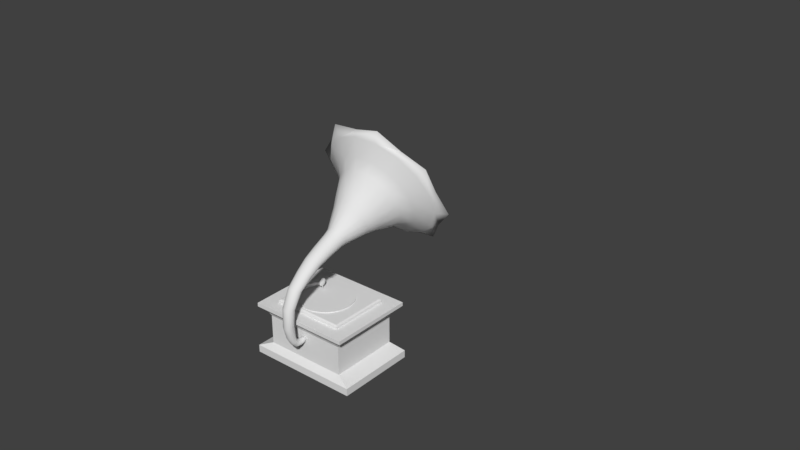 # Source: gramophone_v2.blend  (saved by Blender 2.79.0; exported with 4.5.12 LTS)
import bpy
from mathutils import Matrix  # noqa: F401  (used for matrix-valued properties, if any)

bpy.ops.wm.read_factory_settings(use_empty=True)
scene = bpy.context.scene
scene.name = 'Scene'

# ---- collections
col_collection_1 = bpy.data.collections.new('Collection 1'); scene.collection.children.link(col_collection_1)
col_collection_2 = bpy.data.collections.new('Collection 2'); scene.collection.children.link(col_collection_2)
col_collection_2.hide_render = True
col_collection_2.hide_viewport = True

# ---- world
world_world = bpy.data.worlds.new('World'); scene.world = world_world
world_world.color = (0.05088, 0.05088, 0.05088)
world_world.use_sun_shadow = False
world_world.sun_shadow_jitter_overblur = 0.0
world_world.cycles.sampling_method = 'MANUAL'

# ---- meshes
me_sphere = bpy.data.meshes.new('Sphere')
me_sphere.from_pydata([(7.535, -2.352, -0.626), (7.538, -2.353, -0.626), (7.542, -2.354, -0.626), (7.547, -2.354, -0.626), (7.551, -2.354, -0.626), (7.556, -2.353, -0.626), (7.558, -2.352, -0.626), (7.559, -2.351, -0.626), (7.557, -2.348, -0.626), (7.554, -2.347, -0.626), (7.549, -2.347, -0.626), (7.544, -2.347, -0.626), (7.54, -2.347, -0.626), (7.706, -2.405, 0.2995), (7.714, -2.378, 0.2995), (7.366, -2.315, 2.077), (7.058, -2.251, 1.923), (6.822, -2.202, 1.639), (6.694, -2.176, 1.268), (6.694, -2.176, 0.8667), (6.822, -2.202, 0.4958), (7.058, -2.251, 0.212), (7.366, -2.315, 0.05833), (7.422, -2.298, 2.077), (7.216, -2.202, 1.923), (7.058, -2.129, 1.639), (6.973, -2.089, 1.268), (6.973, -2.089, 0.8667), (7.058, -2.129, 0.4958), (7.216, -2.202, 0.212), (7.422, -2.298, 0.05833), (7.494, -2.288, 2.077), (7.422, -2.176, 1.923), (7.366, -2.089, 1.639), (7.336, -2.043, 1.268), (7.336, -2.043, 0.8667), (7.366, -2.089, 0.4958), (7.422, -2.176, 0.212), (7.494, -2.288, 0.05833), (7.572, -2.288, 2.077), (7.645, -2.176, 1.923), (7.7, -2.089, 1.639), (7.73, -2.043, 1.268), (7.73, -2.043, 0.8667), (7.7, -2.089, 0.4958), (7.645, -2.176, 0.212), (7.572, -2.288, 0.05833), (7.645, -2.298, 2.077), (7.851, -2.202, 1.923), (8.009, -2.129, 1.639), (8.094, -2.089, 1.268), (8.094, -2.089, 0.8667), (8.009, -2.129, 0.4958), (7.851, -2.202, 0.212), (7.645, -2.298, 0.05833), (7.7, -2.315, 2.077), (8.009, -2.251, 1.923), (8.245, -2.202, 1.639), (8.372, -2.176, 1.268), (8.372, -2.176, 0.8667), (8.245, -2.202, 0.4958), (8.009, -2.251, 0.212), (7.7, -2.315, 0.05833), (7.734, -2.349, 2.077), (8.105, -2.349, 1.923), (8.389, -2.349, 1.639), (8.542, -2.349, 1.268), (8.542, -2.349, 0.8667), (8.389, -2.349, 0.4958), (8.105, -2.349, 0.212), (7.734, -2.349, 0.05833), (7.719, -2.373, 2.077), (8.061, -2.417, 1.923), (8.324, -2.451, 1.639), (8.466, -2.469, 1.268), (8.466, -2.469, 0.8667), (8.324, -2.451, 0.4958), (8.061, -2.417, 0.212), (7.719, -2.373, 0.05833), (7.675, -2.393, 2.077), (7.937, -2.475, 1.923), (8.138, -2.537, 1.639), (8.247, -2.57, 1.268), (8.247, -2.57, 0.8667), (8.138, -2.537, 0.4958), (7.937, -2.475, 0.212), (7.675, -2.393, 0.05833), (7.536, -2.348, -0.626), (7.61, -2.407, 2.077), (7.752, -2.513, 1.923), (7.861, -2.594, 1.639), (7.919, -2.638, 1.268), (7.919, -2.638, 0.8667), (7.861, -2.594, 0.4958), (7.752, -2.513, 0.212), (7.61, -2.407, 0.05833), (7.533, -2.412, 2.077), (7.533, -2.527, 1.923), (7.533, -2.614, 1.639), (7.533, -2.662, 1.268), (7.533, -2.662, 0.8667), (7.533, -2.614, 0.4958), (7.533, -2.527, 0.212), (7.533, -2.412, 0.05833), (7.456, -2.407, 2.077), (7.315, -2.513, 1.923), (7.206, -2.594, 1.639), (7.147, -2.638, 1.268), (7.147, -2.638, 0.8667), (7.206, -2.594, 0.4958), (7.315, -2.513, 0.212), (7.456, -2.407, 0.05833), (7.391, -2.393, 2.077), (7.129, -2.475, 1.923), (6.928, -2.537, 1.639), (6.82, -2.57, 1.268), (6.82, -2.57, 0.8667), (6.928, -2.537, 0.4958), (7.129, -2.475, 0.212), (7.391, -2.393, 0.05833), (7.348, -2.373, 2.077), (7.005, -2.417, 1.923), (6.743, -2.451, 1.639), (6.601, -2.469, 1.268), (6.601, -2.469, 0.8667), (6.743, -2.451, 0.4958), (7.005, -2.417, 0.212), (7.348, -2.373, 0.05833), (4.102, 0.3497, -0.04252), (2.67, 0.4379, -0.1725), (1.229, 0.2761, -0.2653), (-0.0804, -0.01807, -0.3272), (5.345, -0.04282, 0.1184), (6.352, -0.7655, 0.3103), (7.353, -1.593, 0.5176), (8.007, -2.159, 0.6569), (7.642, -2.557, 0.6878), (6.88, -1.867, 0.5207), (5.175, -0.419, 0.1617), (4.093, 0.01926, 0.007), (2.712, 0.01255, -0.1044), (1.224, -0.2555, -0.1849), (0.03603, -0.5053, -0.2437), (4.102, 0.3497, 0.688), (2.67, 0.4379, 0.5581), (1.229, 0.2761, 0.4652), (-0.0804, -0.01807, 0.4033), (5.345, -0.04282, 0.849), (6.352, -0.7655, 1.041), (7.353, -1.593, 1.248), (8.007, -2.159, 1.387), (7.642, -2.557, 1.418), (6.88, -1.867, 1.251), (5.175, -0.419, 0.8923), (4.093, 0.01926, 0.7375), (2.712, 0.01255, 0.6261), (1.224, -0.2555, 0.5457), (0.03603, -0.5053, 0.4869), (-0.0804, -0.01807, -0.8112), (1.229, 0.2761, -0.7493), (1.224, -0.2555, -0.6689), (0.03603, -0.5053, -0.7277)], [(14, 13)], [(87, 12, 11, 10, 9, 8, 7, 6, 5, 4, 3, 2, 1, 0), (124, 19, 20, 125), (125, 20, 21, 126), (122, 17, 18, 123), (126, 21, 22, 127), (123, 18, 19, 124), (62, 70, 7, 8), (15, 23, 24, 16), (18, 26, 27, 19), (23, 31, 32, 24), (19, 27, 28, 20), (16, 24, 25, 17), (86, 95, 4, 5), (20, 28, 29, 21), (17, 25, 26, 18), (21, 29, 30, 22), (31, 39, 40, 32), (26, 34, 35, 27), (27, 35, 36, 28), (24, 32, 33, 25), (78, 86, 5, 6), (28, 36, 37, 29), (25, 33, 34, 26), (29, 37, 38, 30), (39, 47, 48, 40), (35, 43, 44, 36), (32, 40, 41, 33), (70, 78, 6, 7), (36, 44, 45, 37), (33, 41, 42, 34), (37, 45, 46, 38), (34, 42, 43, 35), (43, 51, 52, 44), (40, 48, 49, 41), (22, 30, 12, 87), (44, 52, 53, 45), (41, 49, 50, 42), (45, 53, 54, 46), (42, 50, 51, 43), (47, 55, 56, 48), (51, 59, 60, 52), (95, 103, 3, 4), (48, 56, 57, 49), (52, 60, 61, 53), (49, 57, 58, 50), (53, 61, 62, 54), (50, 58, 59, 51), (71, 79, 80, 72), (60, 68, 69, 61), (56, 64, 65, 57), (57, 65, 66, 58), (61, 69, 70, 62), (58, 66, 67, 59), (63, 71, 72, 64), (59, 67, 68, 60), (121, 16, 17, 122), (38, 46, 10, 11), (66, 74, 75, 67), (67, 75, 76, 68), (64, 72, 73, 65), (111, 119, 1, 2), (68, 76, 77, 69), (65, 73, 74, 66), (69, 77, 78, 70), (74, 82, 83, 75), (79, 88, 89, 80), (75, 83, 84, 76), (72, 80, 81, 73), (30, 38, 11, 12), (76, 84, 85, 77), (73, 81, 82, 74), (77, 85, 86, 78), (103, 111, 2, 3), (83, 92, 93, 84), (80, 89, 90, 81), (88, 96, 97, 89), (84, 93, 94, 85), (81, 90, 91, 82), (85, 94, 95, 86), (82, 91, 92, 83), (92, 100, 101, 93), (89, 97, 98, 90), (46, 54, 9, 10), (93, 101, 102, 94), (90, 98, 99, 91), (94, 102, 103, 95), (91, 99, 100, 92), (96, 104, 105, 97), (100, 108, 109, 101), (97, 105, 106, 98), (101, 109, 110, 102), (98, 106, 107, 99), (102, 110, 111, 103), (99, 107, 108, 100), (104, 112, 113, 105), (119, 127, 0, 1), (105, 113, 114, 106), (109, 117, 118, 110), (106, 114, 115, 107), (110, 118, 119, 111), (107, 115, 116, 108), (112, 120, 121, 113), (108, 116, 117, 109), (127, 22, 87, 0), (117, 125, 126, 118), (113, 121, 122, 114), (114, 122, 123, 115), (118, 126, 127, 119), (115, 123, 124, 116), (116, 124, 125, 117), (54, 62, 8, 9), (55, 63, 64, 56), (15, 120, 112, 23), (39, 96, 88, 47), (47, 88, 79, 55), (55, 79, 71, 63), (31, 104, 96, 39), (23, 112, 104, 31), (15, 16, 121, 120), (128, 132, 133, 134, 135, 136, 137, 138, 139, 140, 141, 142, 131, 130, 129), (143, 144, 145, 146, 157, 156, 155, 154, 153, 152, 151, 150, 149, 148, 147), (129, 130, 145, 144), (139, 138, 153, 154), (130, 131, 146, 145), (140, 139, 154, 155), (133, 132, 147, 148), (141, 140, 155, 156), (134, 133, 148, 149), (142, 141, 156, 157), (135, 134, 149, 150), (131, 142, 157, 146), (136, 135, 150, 151), (132, 128, 143, 147), (137, 136, 151, 152), (128, 129, 144, 143), (138, 137, 152, 153), (141, 142, 161, 160), (161, 158, 159, 160), (131, 130, 159, 158), (142, 131, 158, 161), (130, 141, 160, 159)])
_ca = me_sphere.color_attributes.new('Col', 'BYTE_COLOR', 'CORNER')
_ca.data.foreach_set('color', [1.0, 1.0, 1.0, 1.0, 1.0, 1.0, 1.0, 1.0, 1.0, 1.0, 1.0, 1.0, 1.0, 1.0, 1.0, 1.0, 1.0, 1.0, 1.0, 1.0, 1.0, 1.0, 1.0, 1.0, 1.0, 1.0, 1.0, 1.0, 1.0, 1.0, 1.0, 1.0, 1.0, 1.0, 1.0, 1.0, 1.0, 1.0, 1.0, 1.0, 1.0, 1.0, 1.0, 1.0, 1.0, 1.0, 1.0, 1.0, 1.0, 1.0, 1.0, 1.0, 1.0, 1.0, 1.0, 1.0, 1.0, 1.0, 1.0, 1.0, 1.0, 1.0, 1.0, 1.0, 1.0, 1.0, 1.0, 1.0, 1.0, 1.0, 1.0, 1.0, 1.0, 1.0, 1.0, 1.0, 1.0, 1.0, 1.0, 1.0, 1.0, 1.0, 1.0, 1.0, 1.0, 1.0, 1.0, 1.0, 1.0, 1.0, 1.0, 1.0, 1.0, 1.0, 1.0, 1.0, 1.0, 1.0, 1.0, 1.0, 1.0, 1.0, 1.0, 1.0, 1.0, 1.0, 1.0, 1.0, 1.0, 1.0, 1.0, 1.0, 1.0, 1.0, 1.0, 1.0, 1.0, 1.0, 1.0, 1.0, 1.0, 1.0, 1.0, 1.0, 1.0, 1.0, 1.0, 1.0, 1.0, 1.0, 1.0, 1.0, 1.0, 1.0, 1.0, 1.0, 1.0, 1.0, 1.0, 1.0, 1.0, 1.0, 1.0, 1.0, 1.0, 1.0, 1.0, 1.0, 1.0, 1.0, 1.0, 1.0, 1.0, 1.0, 1.0, 1.0, 1.0, 1.0, 1.0, 1.0, 1.0, 1.0, 1.0, 1.0, 1.0, 1.0, 1.0, 1.0, 1.0, 1.0, 1.0, 1.0, 1.0, 1.0, 1.0, 1.0, 1.0, 1.0, 1.0, 1.0, 1.0, 1.0, 1.0, 1.0, 1.0, 1.0, 1.0, 1.0, 1.0, 1.0, 1.0, 1.0, 1.0, 1.0, 1.0, 1.0, 1.0, 1.0, 1.0, 1.0, 1.0, 1.0, 1.0, 1.0, 1.0, 1.0, 1.0, 1.0, 1.0, 1.0, 1.0, 1.0, 1.0, 1.0, 1.0, 1.0, 1.0, 1.0, 1.0, 1.0, 1.0, 1.0, 1.0, 1.0, 1.0, 1.0, 1.0, 1.0, 1.0, 1.0, 1.0, 1.0, 1.0, 1.0, 1.0, 1.0, 1.0, 1.0, 1.0, 1.0, 1.0, 1.0, 1.0, 1.0, 1.0, 1.0, 1.0, 1.0, 1.0, 1.0, 1.0, 1.0, 1.0, 1.0, 1.0, 1.0, 1.0, 1.0, 1.0, 1.0, 1.0, 1.0, 1.0, 1.0, 1.0, 1.0, 1.0, 1.0, 1.0, 1.0, 1.0, 1.0, 1.0, 1.0, 1.0, 1.0, 1.0, 1.0, 1.0, 1.0, 1.0, 1.0, 1.0, 1.0, 1.0, 1.0, 1.0, 1.0, 1.0, 1.0, 1.0, 1.0, 1.0, 1.0, 1.0, 1.0, 1.0, 1.0, 1.0, 1.0, 1.0, 1.0, 1.0, 1.0, 1.0, 1.0, 1.0, 1.0, 1.0, 1.0, 1.0, 1.0, 1.0, 1.0, 1.0, 1.0, 1.0, 1.0, 1.0, 1.0, 1.0, 1.0, 1.0, 1.0, 1.0, 1.0, 1.0, 1.0, 1.0, 1.0, 1.0, 1.0, 1.0, 1.0, 1.0, 1.0, 1.0, 1.0, 1.0, 1.0, 1.0, 1.0, 1.0, 1.0, 1.0, 1.0, 1.0, 1.0, 1.0, 1.0, 1.0, 1.0, 1.0, 1.0, 1.0, 1.0, 1.0, 1.0, 1.0, 1.0, 1.0, 1.0, 1.0, 1.0, 1.0, 1.0, 1.0, 1.0, 1.0, 1.0, 1.0, 1.0, 1.0, 1.0, 1.0, 1.0, 1.0, 1.0, 1.0, 1.0, 1.0, 1.0, 1.0, 1.0, 1.0, 1.0, 1.0, 1.0, 1.0, 1.0, 1.0, 1.0, 1.0, 1.0, 1.0, 1.0, 1.0, 1.0, 1.0, 1.0, 1.0, 1.0, 1.0, 1.0, 1.0, 1.0, 1.0, 1.0, 1.0, 1.0, 1.0, 1.0, 1.0, 1.0, 1.0, 1.0, 1.0, 1.0, 1.0, 1.0, 1.0, 1.0, 1.0, 1.0, 1.0, 1.0, 1.0, 1.0, 1.0, 1.0, 1.0, 1.0, 1.0, 1.0, 1.0, 1.0, 1.0, 1.0, 1.0, 1.0, 1.0, 1.0, 1.0, 1.0, 1.0, 1.0, 1.0, 1.0, 1.0, 1.0, 1.0, 1.0, 1.0, 1.0, 1.0, 1.0, 1.0, 1.0, 1.0, 1.0, 1.0, 1.0, 1.0, 1.0, 1.0, 1.0, 1.0, 1.0, 1.0, 1.0, 1.0, 1.0, 1.0, 1.0, 1.0, 1.0, 1.0, 1.0, 1.0, 1.0, 1.0, 1.0, 1.0, 1.0, 1.0, 1.0, 1.0, 1.0, 1.0, 1.0, 1.0, 1.0, 1.0, 1.0, 1.0, 1.0, 1.0, 1.0, 1.0, 1.0, 1.0, 1.0, 1.0, 1.0, 1.0, 1.0, 1.0, 1.0, 1.0, 1.0, 1.0, 1.0, 1.0, 1.0, 1.0, 1.0, 1.0, 1.0, 1.0, 1.0, 1.0, 1.0, 1.0, 1.0, 1.0, 1.0, 1.0, 1.0, 1.0, 1.0, 1.0, 1.0, 1.0, 1.0, 1.0, 1.0, 1.0, 1.0, 1.0, 1.0, 1.0, 1.0, 1.0, 1.0, 1.0, 1.0, 1.0, 1.0, 1.0, 1.0, 1.0, 1.0, 1.0, 1.0, 1.0, 1.0, 1.0, 1.0, 1.0, 1.0, 1.0, 1.0, 1.0, 1.0, 1.0, 1.0, 1.0, 1.0, 1.0, 1.0, 1.0, 1.0, 1.0, 1.0, 1.0, 1.0, 1.0, 1.0, 1.0, 1.0, 1.0, 1.0, 1.0, 1.0, 1.0, 1.0, 1.0, 1.0, 1.0, 1.0, 1.0, 1.0, 1.0, 1.0, 1.0, 1.0, 1.0, 1.0, 1.0, 1.0, 1.0, 1.0, 1.0, 1.0, 1.0, 1.0, 1.0, 1.0, 1.0, 1.0, 1.0, 1.0, 1.0, 1.0, 1.0, 1.0, 1.0, 1.0, 1.0, 1.0, 1.0, 1.0, 1.0, 1.0, 1.0, 1.0, 1.0, 1.0, 1.0, 1.0, 1.0, 1.0, 1.0, 1.0, 1.0, 1.0, 1.0, 1.0, 1.0, 1.0, 1.0, 1.0, 1.0, 1.0, 1.0, 1.0, 1.0, 1.0, 1.0, 1.0, 1.0, 1.0, 1.0, 1.0, 1.0, 1.0, 1.0, 1.0, 1.0, 1.0, 1.0, 1.0, 1.0, 1.0, 1.0, 1.0, 1.0, 1.0, 1.0, 1.0, 1.0, 1.0, 1.0, 1.0, 1.0, 1.0, 1.0, 1.0, 1.0, 1.0, 1.0, 1.0, 1.0, 1.0, 1.0, 1.0, 1.0, 1.0, 1.0, 1.0, 1.0, 1.0, 1.0, 1.0, 1.0, 1.0, 1.0, 1.0, 1.0, 1.0, 1.0, 1.0, 1.0, 1.0, 1.0, 1.0, 1.0, 1.0, 1.0, 1.0, 1.0, 1.0, 1.0, 1.0, 1.0, 1.0, 1.0, 1.0, 1.0, 1.0, 1.0, 1.0, 1.0, 1.0, 1.0, 1.0, 1.0, 1.0, 1.0, 1.0, 1.0, 1.0, 1.0, 1.0, 1.0, 1.0, 1.0, 1.0, 1.0, 1.0, 1.0, 1.0, 1.0, 1.0, 1.0, 1.0, 1.0, 1.0, 1.0, 1.0, 1.0, 1.0, 1.0, 1.0, 1.0, 1.0, 1.0, 1.0, 1.0, 1.0, 1.0, 1.0, 1.0, 1.0, 1.0, 1.0, 1.0, 1.0, 1.0, 1.0, 1.0, 1.0, 1.0, 1.0, 1.0, 1.0, 1.0, 1.0, 1.0, 1.0, 1.0, 1.0, 1.0, 1.0, 1.0, 1.0, 1.0, 1.0, 1.0, 1.0, 1.0, 1.0, 1.0, 1.0, 1.0, 1.0, 1.0, 1.0, 1.0, 1.0, 1.0, 1.0, 1.0, 1.0, 1.0, 1.0, 1.0, 1.0, 1.0, 1.0, 1.0, 1.0, 1.0, 1.0, 1.0, 1.0, 1.0, 1.0, 1.0, 1.0, 1.0, 1.0, 1.0, 1.0, 1.0, 1.0, 1.0, 1.0, 1.0, 1.0, 1.0, 1.0, 1.0, 1.0, 1.0, 1.0, 1.0, 1.0, 1.0, 1.0, 1.0, 1.0, 1.0, 1.0, 1.0, 1.0, 1.0, 1.0, 1.0, 1.0, 1.0, 1.0, 1.0, 1.0, 1.0, 1.0, 1.0, 1.0, 1.0, 1.0, 1.0, 1.0, 1.0, 1.0, 1.0, 1.0, 1.0, 1.0, 1.0, 1.0, 1.0, 1.0, 1.0, 1.0, 1.0, 1.0, 1.0, 1.0, 1.0, 1.0, 1.0, 1.0, 1.0, 1.0, 1.0, 1.0, 1.0, 1.0, 1.0, 1.0, 1.0, 1.0, 1.0, 1.0, 1.0, 1.0, 1.0, 1.0, 1.0, 1.0, 1.0, 1.0, 1.0, 1.0, 1.0, 1.0, 1.0, 1.0, 1.0, 1.0, 1.0, 1.0, 1.0, 1.0, 1.0, 1.0, 1.0, 1.0, 1.0, 1.0, 1.0, 1.0, 1.0, 1.0, 1.0, 1.0, 1.0, 1.0, 1.0, 1.0, 1.0, 1.0, 1.0, 1.0, 1.0, 1.0, 1.0, 1.0, 1.0, 1.0, 1.0, 1.0, 1.0, 1.0, 1.0, 1.0, 1.0, 1.0, 1.0, 1.0, 1.0, 1.0, 1.0, 1.0, 1.0, 1.0, 1.0, 1.0, 1.0, 1.0, 1.0, 1.0, 1.0, 1.0, 1.0, 1.0, 1.0, 1.0, 1.0, 1.0, 1.0, 1.0, 1.0, 1.0, 1.0, 1.0, 1.0, 1.0, 1.0, 1.0, 1.0, 1.0, 1.0, 1.0, 1.0, 1.0, 1.0, 1.0, 1.0, 1.0, 1.0, 1.0, 1.0, 1.0, 1.0, 1.0, 1.0, 1.0, 1.0, 1.0, 1.0, 1.0, 1.0, 1.0, 1.0, 1.0, 1.0, 1.0, 1.0, 1.0, 1.0, 1.0, 1.0, 1.0, 1.0, 1.0, 1.0, 1.0, 1.0, 1.0, 1.0, 1.0, 1.0, 1.0, 1.0, 1.0, 1.0, 1.0, 1.0, 1.0, 1.0, 1.0, 1.0, 1.0, 1.0, 1.0, 1.0, 1.0, 1.0, 1.0, 1.0, 1.0, 1.0, 1.0, 1.0, 1.0, 1.0, 1.0, 1.0, 1.0, 1.0, 1.0, 1.0, 1.0, 1.0, 1.0, 1.0, 1.0, 1.0, 1.0, 1.0, 1.0, 1.0, 1.0, 1.0, 1.0, 1.0, 1.0, 1.0, 1.0, 1.0, 1.0, 1.0, 1.0, 1.0, 1.0, 1.0, 1.0, 1.0, 1.0, 1.0, 1.0, 1.0, 1.0, 1.0, 1.0, 1.0, 1.0, 1.0, 1.0, 1.0, 1.0, 1.0, 1.0, 1.0, 1.0, 1.0, 1.0, 1.0, 1.0, 1.0, 1.0, 1.0, 1.0, 1.0, 1.0, 1.0, 1.0, 1.0, 1.0, 1.0, 1.0, 1.0, 1.0, 1.0, 1.0, 1.0, 1.0, 1.0, 1.0, 1.0, 1.0, 1.0, 1.0, 1.0, 1.0, 1.0, 1.0, 1.0, 1.0, 1.0, 1.0, 1.0, 1.0, 1.0, 1.0, 1.0, 1.0, 1.0, 1.0, 1.0, 1.0, 1.0, 1.0, 1.0, 1.0, 1.0, 1.0, 1.0, 1.0, 1.0, 1.0, 1.0, 1.0, 1.0, 1.0, 1.0, 1.0, 1.0, 1.0, 1.0, 1.0, 1.0, 1.0, 1.0, 1.0, 1.0, 1.0, 1.0, 1.0, 1.0, 1.0, 1.0, 1.0, 1.0, 1.0, 1.0, 1.0, 1.0, 1.0, 1.0, 1.0, 1.0, 1.0, 1.0, 1.0, 1.0, 1.0, 1.0, 1.0, 1.0, 1.0, 1.0, 1.0, 1.0, 1.0, 1.0, 1.0, 1.0, 1.0, 1.0, 1.0, 1.0, 1.0, 1.0, 1.0, 1.0, 1.0, 1.0, 1.0, 1.0, 1.0, 1.0, 1.0, 1.0, 1.0, 1.0, 1.0, 1.0, 1.0, 1.0, 1.0, 1.0, 1.0, 1.0, 1.0, 1.0, 1.0, 1.0, 1.0, 1.0, 1.0, 1.0, 1.0, 1.0, 1.0, 1.0, 1.0, 1.0, 1.0, 1.0, 1.0, 1.0, 1.0, 1.0, 1.0, 1.0, 1.0, 1.0, 1.0, 1.0, 1.0, 1.0, 1.0, 1.0, 1.0, 1.0, 1.0, 1.0, 1.0, 1.0, 1.0, 1.0, 1.0, 1.0, 1.0, 1.0, 1.0, 1.0, 1.0, 1.0, 1.0, 1.0, 1.0, 1.0, 1.0, 1.0, 1.0, 1.0, 1.0, 1.0, 1.0, 1.0, 1.0, 1.0, 1.0, 1.0, 1.0, 1.0, 1.0, 1.0, 1.0, 1.0, 1.0, 1.0, 1.0, 1.0, 1.0, 1.0, 1.0, 1.0, 1.0, 1.0, 1.0, 1.0, 1.0, 1.0, 1.0, 1.0, 1.0, 1.0, 1.0, 1.0, 1.0, 1.0, 1.0, 1.0, 1.0, 1.0, 1.0, 1.0, 1.0, 1.0, 1.0, 1.0, 1.0, 1.0, 1.0, 1.0, 1.0, 1.0, 1.0, 1.0, 1.0, 1.0, 1.0, 1.0, 1.0, 1.0, 1.0, 1.0, 1.0, 1.0, 1.0, 1.0, 1.0, 1.0, 1.0, 1.0, 1.0, 1.0, 1.0, 1.0, 1.0, 1.0, 1.0, 1.0, 1.0, 1.0, 1.0, 1.0, 1.0, 1.0, 1.0, 1.0, 1.0, 1.0, 1.0, 1.0, 1.0, 1.0, 1.0, 1.0, 1.0, 1.0, 1.0, 1.0, 1.0, 1.0, 1.0, 1.0, 1.0, 1.0, 1.0, 1.0, 1.0, 1.0, 1.0, 1.0, 1.0, 1.0, 1.0, 1.0, 1.0, 1.0, 1.0, 1.0, 1.0, 1.0, 1.0, 1.0, 1.0, 1.0, 1.0, 1.0, 1.0, 1.0, 1.0, 1.0, 1.0, 1.0, 1.0, 1.0, 1.0, 1.0, 1.0, 1.0, 1.0, 1.0, 1.0, 1.0, 1.0, 1.0, 1.0, 1.0, 1.0, 1.0, 1.0, 1.0, 1.0, 1.0, 1.0, 1.0, 1.0, 1.0, 1.0, 1.0, 1.0, 1.0, 1.0, 1.0, 1.0, 1.0, 1.0, 1.0, 1.0, 1.0, 1.0, 1.0, 1.0, 1.0, 1.0, 1.0, 1.0, 1.0, 1.0, 1.0, 1.0, 1.0, 1.0, 1.0, 1.0, 1.0, 1.0, 1.0, 1.0, 1.0, 1.0, 1.0, 1.0, 1.0, 1.0, 1.0, 1.0, 1.0, 1.0, 1.0, 1.0, 1.0, 1.0, 1.0, 1.0, 1.0, 1.0, 1.0, 1.0, 1.0, 1.0, 1.0, 1.0, 1.0, 1.0, 1.0, 1.0, 1.0, 1.0, 1.0, 1.0, 1.0, 1.0, 1.0, 1.0, 1.0, 1.0, 1.0, 1.0, 1.0, 1.0, 1.0, 1.0, 1.0, 1.0, 1.0, 1.0, 1.0, 1.0, 1.0, 1.0, 1.0, 1.0, 1.0, 1.0, 1.0, 1.0, 1.0, 1.0, 1.0, 1.0, 1.0, 1.0, 1.0, 1.0, 1.0, 1.0, 1.0, 1.0, 1.0, 1.0, 1.0, 1.0, 1.0, 1.0, 1.0, 1.0, 1.0, 1.0, 1.0, 1.0, 1.0, 1.0, 1.0, 1.0, 1.0, 1.0, 1.0, 1.0, 1.0, 1.0, 1.0, 1.0, 1.0, 1.0, 1.0, 1.0, 1.0, 1.0, 1.0, 1.0, 1.0, 1.0, 1.0, 1.0, 1.0, 1.0, 1.0, 1.0, 1.0, 1.0, 1.0, 1.0, 1.0, 1.0, 1.0, 1.0, 1.0, 1.0, 1.0, 1.0, 1.0, 1.0, 1.0, 1.0, 1.0, 1.0, 1.0, 1.0, 1.0, 1.0, 1.0, 1.0, 1.0, 1.0, 1.0, 1.0, 1.0, 1.0, 1.0, 1.0, 1.0, 1.0, 1.0, 1.0, 1.0, 1.0, 1.0, 1.0, 1.0, 1.0, 1.0, 1.0, 1.0, 1.0, 1.0, 1.0, 1.0, 1.0, 1.0, 1.0, 1.0, 1.0, 1.0, 1.0, 1.0, 1.0, 1.0, 1.0, 1.0, 1.0, 1.0, 1.0, 1.0, 1.0, 1.0, 1.0, 1.0, 1.0, 1.0, 1.0, 1.0, 1.0, 1.0, 1.0, 1.0, 1.0, 1.0, 1.0, 1.0, 1.0, 1.0, 1.0, 1.0, 1.0, 1.0, 1.0, 1.0, 1.0, 1.0, 1.0, 1.0, 1.0, 1.0, 1.0, 1.0, 1.0, 1.0, 1.0, 1.0, 1.0, 1.0, 1.0, 1.0, 1.0, 1.0, 1.0, 1.0, 1.0, 1.0, 1.0, 1.0, 1.0, 1.0, 1.0, 1.0, 1.0, 1.0, 1.0, 1.0, 1.0, 1.0, 1.0, 1.0, 1.0, 1.0, 1.0, 1.0, 1.0, 1.0, 1.0, 1.0, 1.0, 1.0, 1.0, 1.0, 1.0, 1.0, 1.0, 1.0, 1.0, 1.0, 1.0, 1.0, 1.0, 1.0, 1.0, 1.0, 1.0, 1.0, 1.0, 1.0, 1.0, 1.0, 1.0, 1.0, 1.0, 1.0, 1.0, 1.0, 1.0, 1.0, 1.0, 1.0, 1.0, 1.0, 1.0, 1.0, 1.0, 1.0, 1.0, 1.0, 1.0, 1.0, 1.0, 1.0, 1.0, 1.0, 1.0, 1.0, 1.0, 1.0, 1.0, 1.0, 1.0, 1.0, 1.0, 1.0, 1.0, 1.0, 1.0, 1.0, 1.0, 1.0, 1.0, 1.0, 1.0, 1.0, 1.0, 1.0, 1.0, 1.0, 1.0, 1.0, 1.0, 1.0, 1.0, 1.0, 1.0, 1.0, 1.0, 1.0, 1.0, 1.0, 1.0, 1.0, 1.0, 1.0, 1.0, 1.0, 1.0, 1.0, 1.0, 1.0, 1.0, 1.0, 1.0, 1.0, 1.0, 1.0, 1.0, 1.0, 1.0, 1.0, 1.0, 1.0, 1.0, 1.0, 1.0, 1.0, 1.0, 1.0, 1.0, 1.0, 1.0, 1.0, 1.0, 1.0, 1.0, 1.0, 1.0, 1.0, 1.0, 1.0, 1.0, 1.0, 1.0, 1.0, 1.0, 1.0, 1.0, 1.0, 1.0, 1.0, 1.0, 1.0, 1.0, 1.0, 1.0, 1.0, 1.0, 1.0, 1.0, 1.0, 1.0, 1.0, 1.0, 1.0, 1.0, 1.0, 1.0, 1.0, 1.0, 1.0, 1.0, 1.0, 1.0, 1.0, 1.0, 1.0, 1.0, 1.0, 1.0, 1.0, 1.0, 1.0, 1.0, 1.0, 1.0, 1.0, 1.0, 1.0, 1.0, 1.0, 1.0, 1.0, 1.0, 1.0, 1.0, 1.0, 1.0, 1.0, 1.0, 1.0, 1.0, 1.0, 1.0, 1.0, 1.0, 1.0, 1.0, 1.0, 1.0, 1.0, 1.0, 1.0, 1.0, 1.0, 1.0, 1.0, 1.0, 1.0, 1.0, 1.0, 1.0, 1.0, 1.0, 1.0, 1.0, 1.0, 1.0, 1.0, 1.0, 1.0, 1.0, 1.0, 1.0, 1.0, 1.0, 1.0, 1.0, 1.0, 1.0, 1.0, 1.0, 1.0, 1.0, 1.0, 1.0, 1.0, 1.0, 1.0, 1.0, 1.0, 1.0, 1.0, 1.0, 1.0, 1.0, 1.0, 1.0, 1.0, 1.0, 1.0, 1.0, 1.0, 1.0, 1.0, 1.0, 1.0, 1.0, 1.0, 1.0, 1.0, 1.0, 1.0, 1.0, 1.0, 1.0, 1.0, 1.0, 1.0, 1.0, 1.0, 1.0, 1.0, 1.0, 1.0, 1.0, 1.0, 1.0, 1.0, 1.0, 1.0, 1.0, 1.0, 1.0, 1.0, 1.0, 1.0, 1.0, 1.0, 1.0, 1.0, 1.0, 1.0, 1.0, 1.0, 1.0, 1.0, 1.0, 1.0, 1.0, 1.0, 1.0, 1.0, 1.0, 1.0, 1.0, 1.0, 1.0, 1.0, 1.0, 1.0, 1.0, 1.0, 1.0, 1.0, 1.0, 1.0, 1.0, 1.0, 1.0, 1.0, 1.0, 1.0, 1.0, 1.0, 1.0, 1.0, 1.0, 1.0, 1.0, 1.0, 1.0, 1.0, 1.0, 1.0, 1.0, 1.0, 1.0, 1.0, 1.0, 1.0, 1.0, 1.0, 1.0, 1.0, 1.0, 1.0, 1.0, 1.0, 1.0, 1.0, 1.0, 1.0, 1.0, 1.0, 1.0, 1.0, 1.0, 1.0, 1.0, 1.0, 1.0, 1.0, 1.0, 1.0, 1.0, 1.0, 1.0, 1.0, 1.0, 1.0, 1.0, 1.0, 1.0, 1.0, 1.0, 1.0, 1.0, 1.0, 1.0, 1.0, 1.0, 1.0, 1.0, 1.0, 1.0, 1.0, 1.0, 1.0, 1.0, 1.0, 1.0, 1.0, 1.0, 1.0, 1.0, 1.0, 1.0, 1.0, 1.0, 1.0, 1.0, 1.0, 1.0, 1.0, 1.0, 1.0, 1.0, 1.0, 1.0, 1.0, 1.0, 1.0, 1.0, 1.0, 1.0, 1.0, 1.0, 1.0, 1.0, 1.0, 1.0, 1.0, 1.0, 1.0, 1.0, 1.0, 1.0, 1.0, 1.0, 1.0, 1.0, 1.0, 1.0, 1.0, 1.0, 1.0, 1.0, 1.0, 1.0, 1.0, 1.0, 1.0, 1.0, 1.0, 1.0, 1.0, 1.0, 1.0, 1.0, 1.0, 1.0, 1.0, 1.0, 1.0, 1.0, 1.0, 1.0, 1.0, 1.0, 1.0, 1.0, 1.0, 1.0, 1.0, 1.0, 1.0, 1.0, 1.0, 1.0, 1.0, 1.0, 1.0, 1.0, 1.0, 1.0, 1.0, 1.0, 1.0, 1.0, 1.0, 1.0, 1.0, 1.0, 1.0, 1.0, 1.0, 1.0, 1.0, 1.0, 1.0, 1.0, 1.0, 1.0, 1.0, 1.0, 1.0, 1.0, 1.0, 1.0, 1.0, 1.0, 1.0, 1.0, 1.0, 1.0, 1.0, 1.0, 1.0, 1.0, 1.0, 1.0, 1.0, 1.0, 1.0, 1.0, 1.0, 1.0, 1.0, 1.0, 1.0, 1.0, 1.0, 1.0, 1.0, 1.0, 1.0, 1.0, 1.0, 1.0, 1.0, 1.0, 1.0, 1.0, 1.0, 1.0, 1.0, 1.0, 1.0, 1.0, 1.0, 1.0, 1.0, 1.0, 1.0, 1.0, 1.0, 1.0, 1.0, 1.0, 1.0, 1.0, 1.0, 1.0, 1.0, 1.0, 1.0, 1.0, 1.0, 1.0, 1.0, 1.0, 1.0, 1.0, 1.0, 1.0, 1.0, 1.0, 1.0, 1.0, 1.0, 1.0, 1.0, 1.0, 1.0, 1.0, 1.0, 1.0, 1.0, 1.0, 1.0, 1.0, 1.0, 1.0, 1.0, 1.0, 1.0, 1.0, 1.0, 1.0, 1.0, 1.0, 1.0, 1.0, 1.0, 1.0, 1.0, 1.0, 1.0, 1.0, 1.0, 1.0, 1.0, 1.0, 1.0, 1.0, 1.0, 1.0, 1.0, 1.0, 1.0, 1.0, 1.0, 1.0, 1.0, 1.0, 1.0, 1.0, 1.0, 1.0, 1.0, 1.0, 1.0, 1.0, 1.0, 1.0, 1.0, 1.0, 1.0, 1.0, 1.0, 1.0, 1.0, 1.0, 1.0, 1.0, 1.0, 1.0, 1.0, 1.0, 1.0, 1.0, 1.0, 1.0, 1.0, 1.0, 1.0, 1.0, 1.0, 1.0, 1.0, 1.0, 1.0, 1.0, 1.0, 1.0, 1.0, 1.0, 1.0, 1.0, 1.0, 1.0, 1.0, 1.0, 1.0, 1.0, 1.0, 1.0, 1.0, 1.0, 1.0, 1.0, 1.0, 1.0, 1.0, 1.0, 1.0, 1.0, 1.0, 1.0, 1.0, 1.0, 1.0, 1.0])
me_sphere.use_remesh_preserve_volume = False
me_sphere.use_remesh_preserve_attributes = False
me_sphere.use_mirror_vertex_groups = False
me_sphere.update()
me_circle = bpy.data.meshes.new('Circle')
me_circle.from_pydata([(0.0, 1.0, 0.0), (-0.1951, 0.9808, 0.0), (-0.3827, 0.9239, 0.0), (-0.5556, 0.8315, 0.0), (-0.7071, 0.7071, 0.0), (-0.8315, 0.5556, 0.0), (-0.9239, 0.3827, 0.0), (-0.9808, 0.1951, 0.0), (-1.0, 7.55e-08, 0.0), (-0.9808, -0.1951, 0.0), (-0.9239, -0.3827, 0.0), (-0.8315, -0.5556, 0.0), (-0.7071, -0.7071, 0.0), (-0.5556, -0.8315, 0.0), (-0.3827, -0.9239, 0.0), (-0.1951, -0.9808, 0.0), (3.258e-07, -1.0, 0.0), (0.1951, -0.9808, 0.0), (0.3827, -0.9239, 0.0), (0.5556, -0.8315, 0.0), (0.7071, -0.7071, 0.0), (0.8315, -0.5556, 0.0), (0.9239, -0.3827, 0.0), (0.9808, -0.1951, 0.0), (1.0, 9.656e-07, 0.0), (0.9808, 0.1951, 0.0), (0.9239, 0.3827, 0.0), (0.8315, 0.5556, 0.0), (0.7071, 0.7071, 0.0), (0.5556, 0.8315, 0.0), (0.3827, 0.9239, 0.0), (0.1951, 0.9808, 0.0), (0.0, 1.0, 0.03596), (-0.1951, 0.9808, 0.03596), (-0.3827, 0.9239, 0.03596), (-0.5556, 0.8315, 0.03596), (-0.7071, 0.7071, 0.03596), (-0.8315, 0.5556, 0.03596), (-0.9239, 0.3827, 0.03596), (-0.9808, 0.1951, 0.03596), (-1.0, 7.55e-08, 0.03596), (-0.9808, -0.1951, 0.03596), (-0.9239, -0.3827, 0.03596), (-0.8315, -0.5556, 0.03596), (-0.7071, -0.7071, 0.03596), (-0.5556, -0.8315, 0.03596), (-0.3827, -0.9239, 0.03596), (-0.1951, -0.9808, 0.03596), (3.258e-07, -1.0, 0.03596), (0.1951, -0.9808, 0.03596), (0.3827, -0.9239, 0.03596), (0.5556, -0.8315, 0.03596), (0.7071, -0.7071, 0.03596), (0.8315, -0.5556, 0.03596), (0.9239, -0.3827, 0.03596), (0.9808, -0.1951, 0.03596), (1.0, 9.656e-07, 0.03596), (0.9808, 0.1951, 0.03596), (0.9239, 0.3827, 0.03596), (0.8315, 0.5556, 0.03596), (0.7071, 0.7071, 0.03596), (0.5556, 0.8315, 0.03596), (0.3827, 0.9239, 0.03596), (0.1951, 0.9808, 0.03596)], [], [(7, 6, 38, 39), (21, 20, 52, 53), (8, 7, 39, 40), (22, 21, 53, 54), (9, 8, 40, 41), (23, 22, 54, 55), (10, 9, 41, 42), (24, 23, 55, 56), (11, 10, 42, 43), (25, 24, 56, 57), (12, 11, 43, 44), (26, 25, 57, 58), (13, 12, 44, 45), (27, 26, 58, 59), (14, 13, 45, 46), (1, 0, 32, 33), (28, 27, 59, 60), (15, 14, 46, 47), (2, 1, 33, 34), (29, 28, 60, 61), (16, 15, 47, 48), (3, 2, 34, 35), (30, 29, 61, 62), (17, 16, 48, 49), (4, 3, 35, 36), (31, 30, 62, 63), (18, 17, 49, 50), (5, 4, 36, 37), (0, 31, 63, 32), (19, 18, 50, 51), (6, 5, 37, 38), (20, 19, 51, 52), (33, 32, 63, 62, 61, 60, 59, 58, 57, 56, 55, 54, 53, 52, 51, 50, 49, 48, 47, 46, 45, 44, 43, 42, 41, 40, 39, 38, 37, 36, 35, 34)])
me_circle.use_remesh_preserve_volume = False
me_circle.use_remesh_preserve_attributes = False
me_circle.use_mirror_vertex_groups = False
me_circle.update()
me_cube_001 = bpy.data.meshes.new('Cube.001')
me_cube_001.from_pydata([(-1.0, -1.0, -1.0), (-1.0, -1.0, 0.599), (-1.0, 2.812, -1.0), (-1.0, 2.812, 0.599), (3.512, -1.0, -1.0), (3.512, -1.0, 0.599), (3.512, 2.812, -1.0), (3.512, 2.812, 0.599), (-1.773, 3.096, -1.338), (-1.773, -1.283, -1.338), (4.285, 3.096, -1.338), (4.285, -1.283, -1.338), (-1.773, 3.096, -1.745), (-1.773, -1.283, -1.745), (4.285, 3.096, -1.745), (4.285, -1.283, -1.745), (-1.187, -1.158, 0.9332), (-1.187, 2.97, 0.9332), (3.699, 2.97, 0.9332), (3.699, -1.158, 0.9332), (-1.187, -1.158, 1.137), (-1.187, 2.97, 1.137), (3.699, 2.97, 1.137), (3.699, -1.158, 1.137), (-1.511, -1.431, 1.137), (-1.511, 3.244, 1.137), (4.023, 3.244, 1.137), (4.023, -1.431, 1.137), (-1.511, -1.431, 1.34), (-1.511, 3.244, 1.34), (4.023, 3.244, 1.34), (4.023, -1.431, 1.34), (-0.6974, -0.7443, 1.34), (-0.6974, 2.557, 1.34), (3.209, 2.557, 1.34), (3.209, -0.7443, 1.34), (-0.6974, -0.7443, 1.485), (-0.6974, 2.557, 1.485), (3.209, 2.557, 1.485), (3.209, -0.7443, 1.485), (-0.6094, -0.67, 1.546), (-0.6094, 2.482, 1.546), (3.122, 2.482, 1.546), (3.122, -0.67, 1.546)], [], [(1, 3, 2, 0), (3, 7, 6, 2), (7, 5, 4, 6), (5, 1, 0, 4), (2, 6, 10, 8), (3, 1, 16, 17), (9, 8, 12, 13), (4, 0, 9, 11), (6, 4, 11, 10), (0, 2, 8, 9), (13, 12, 14, 15), (11, 9, 13, 15), (8, 10, 14, 12), (10, 11, 15, 14), (19, 18, 22, 23), (1, 5, 19, 16), (7, 3, 17, 18), (5, 7, 18, 19), (20, 23, 27, 24), (17, 16, 20, 21), (16, 19, 23, 20), (18, 17, 21, 22), (26, 25, 29, 30), (22, 21, 25, 26), (23, 22, 26, 27), (21, 20, 24, 25), (31, 30, 34, 35), (27, 26, 30, 31), (25, 24, 28, 29), (24, 27, 31, 28), (32, 35, 39, 36), (29, 28, 32, 33), (28, 31, 35, 32), (30, 29, 33, 34), (39, 38, 42, 43), (34, 33, 37, 38), (35, 34, 38, 39), (33, 32, 36, 37), (43, 42, 41, 40), (37, 36, 40, 41), (36, 39, 43, 40), (38, 37, 41, 42)])
me_cube_001.use_remesh_preserve_volume = False
me_cube_001.use_remesh_preserve_attributes = False
me_cube_001.use_mirror_vertex_groups = False
me_cube_001.update()
me_cylinder_001 = bpy.data.meshes.new('Cylinder.001')
me_cylinder_001.from_pydata([(4.178, 0.938, 3.207), (4.347, 0.7952, 2.902), (4.482, 0.5314, 2.671), (4.559, 0.1866, 2.549), (4.566, -0.1866, 2.552), (4.508, -0.5314, 2.68), (4.401, -0.7952, 2.917), (4.261, -0.938, 3.225), (4.109, -0.938, 3.558), (3.968, -0.7952, 3.865), (3.859, -0.5314, 4.1), (3.8, -0.1866, 4.227), (3.795, 0.1866, 4.227), (3.832, 0.5314, 4.098), (3.903, 0.7952, 3.859), (4.02, 0.938, 3.544), (4.756, 1.013, 3.354), (4.894, 0.8592, 3.002), (5.005, 0.5741, 2.733), (5.069, 0.2016, 2.589), (5.076, -0.2016, 2.591), (5.033, -0.5741, 2.738), (4.951, -0.8592, 3.009), (4.845, -1.013, 3.362), (4.727, -1.013, 3.745), (4.618, -0.8592, 4.099), (4.532, -0.5741, 4.37), (4.486, -0.2016, 4.516), (4.478, 0.2016, 4.516), (4.501, 0.5741, 4.37), (4.548, 0.8592, 4.1), (4.635, 1.013, 3.738), (6.898, 1.924, 3.922), (7.205, 1.631, 3.287), (7.445, 1.09, 2.8), (7.578, 0.3827, 2.535), (7.583, -0.3827, 2.535), (7.478, -1.09, 2.807), (7.281, -1.631, 3.308), (7.022, -1.924, 3.962), (6.74, -1.924, 4.668), (6.476, -1.631, 5.32), (6.272, -1.09, 5.818), (6.161, -0.3827, 6.087), (6.156, 0.3827, 6.086), (6.235, 1.09, 5.814), (6.387, 1.631, 5.313), (6.599, 1.924, 4.63), (7.825, 2.423, 4.175), (8.18, 2.054, 3.364), (8.458, 1.372, 2.743), (8.618, 0.4819, 2.404), (8.634, -0.4819, 2.403), (8.506, -1.372, 2.75), (8.268, -2.054, 3.389), (7.956, -2.423, 4.223), (7.616, -2.423, 5.123), (7.299, -2.054, 5.952), (7.055, -1.372, 6.588), (6.923, -0.4819, 6.931), (6.918, 0.4819, 6.928), (7.018, 1.372, 6.583), (7.209, 2.054, 5.945), (7.477, 2.423, 5.083), (10.69, 4.394, 4.628), (11.23, 3.725, 3.095), (11.66, 2.489, 1.922), (11.9, 0.8741, 1.287), (11.91, -0.8741, 1.287), (11.7, -2.489, 1.922), (11.31, -3.725, 3.095), (10.8, -4.394, 4.628), (10.25, -4.394, 6.286), (9.745, -3.725, 7.819), (9.355, -2.489, 8.992), (9.144, -0.8741, 9.627), (9.141, 0.8741, 9.627), (9.326, 2.489, 8.992), (9.676, 3.725, 7.819), (10.15, 4.394, 6.286), (11.73, 5.972, 4.625), (12.42, 5.062, 2.543), (12.96, 3.383, 0.9486), (13.26, 1.188, 0.08597), (13.27, -1.188, 0.08597), (12.98, -3.383, 0.9486), (12.45, -5.062, 2.543), (11.76, -5.972, 4.625), (11.01, -5.972, 6.88), (10.32, -5.062, 8.962), (9.787, -3.383, 10.56), (9.501, -1.188, 11.42), (9.498, 1.188, 11.42), (9.77, 3.383, 10.56), (10.29, 5.062, 8.962), (10.98, 5.972, 6.88), (12.32, 6.355, 4.741), (13.19, 6.023, 2.122), (13.62, 3.6, 0.8289), (14.16, 1.413, -0.8012), (13.92, -1.264, -0.08908), (13.82, -4.025, 0.2252), (13.05, -5.387, 2.525), (12.36, -7.105, 4.6), (11.52, -6.355, 7.14), (10.65, -6.023, 9.76), (10.22, -3.6, 11.05), (9.677, -1.413, 12.68), (9.913, 1.264, 11.97), (10.02, 4.025, 11.66), (10.78, 5.387, 9.356), (11.47, 7.105, 7.282), (8.594, 0.6953, 8.504), (10.34, -2.963, 3.306), (8.74, 1.98, 7.998), (9.793, 3.496, 4.518), (9.934, -3.496, 4.528), (9.012, 2.963, 7.062), (10.24, 2.963, 3.301), (9.492, -3.496, 5.849), (9.374, 3.496, 5.838), (10.6, 1.98, 2.369), (9.082, -2.963, 7.069), (10.81, 0.6953, 1.863), (8.767, -1.98, 8.001), (10.82, -0.6953, 1.863), (8.596, -0.6953, 8.506), (10.65, -1.98, 2.37), (-1.959, 0.352, -4.104), (-1.848, 0.2985, -4.042), (-1.765, 0.1996, -3.997), (-1.717, 0.07033, -3.97), (-1.717, -0.06956, -3.969), (-1.765, -0.1988, -3.99), (-1.857, -0.2977, -4.029), (-1.976, -0.3513, -4.079), (-2.104, -0.3513, -4.133), (-2.223, -0.2977, -4.184), (-2.314, -0.1988, -4.222), (-2.364, -0.06956, -4.243), (-2.366, 0.07033, -4.244), (-2.315, 0.1996, -4.229), (-2.217, 0.2985, -4.199), (-2.089, 0.352, -4.158), (-2.292, -0.3785, -3.529), (-2.448, -0.4851, -2.267), (-2.15, -0.5606, -0.4652), (-1.155, -0.6361, 1.08), (0.199, -0.7116, 2.047), (1.383, -0.7871, 2.704), (2.677, -0.8626, 3.154), (3.05, 0.4886, 2.414), (1.779, 0.4458, 2.103), (0.5526, 0.4031, 1.56), (-0.6698, 0.3603, 0.799), (-1.653, 0.3176, -0.5414), (-1.916, 0.2748, -2.15), (-1.845, 0.2144, -3.495), (-2.355, 0.3785, -3.527), (-2.534, 0.4851, -2.241), (-2.232, 0.5606, -0.4303), (-1.236, 0.6361, 1.111), (0.111, 0.7116, 2.059), (1.302, 0.7871, 2.715), (2.572, 0.8626, 3.152), (2.537, -0.7312, 3.411), (1.235, -0.6672, 2.915), (0.06168, -0.6033, 2.219), (-1.329, -0.5393, 1.186), (-2.337, -0.4753, -0.4309), (-2.628, -0.4113, -2.31), (-2.452, -0.3209, -3.546), (3.135, 0.1716, 2.312), (1.857, 0.1566, 2.017), (0.6327, 0.1415, 1.487), (-0.5664, 0.1265, 0.7516), (-1.555, 0.1115, -0.5587), (-1.812, 0.0965, -2.141), (-1.759, 0.07528, -3.49), (2.431, -0.4886, 3.608), (1.121, -0.4458, 3.074), (-0.0453, -0.4031, 2.347), (-1.46, -0.3603, 1.27), (-2.48, -0.3176, -0.402), (-2.761, -0.2748, -2.344), (-2.574, -0.2144, -3.559), (3.144, -0.1716, 2.315), (1.859, -0.1566, 2.018), (0.642, -0.1415, 1.486), (-0.5586, -0.1265, 0.7497), (-1.547, -0.1115, -0.5609), (-1.806, -0.0965, -2.143), (-1.754, -0.07528, -3.49), (2.374, -0.1716, 3.714), (1.059, -0.1566, 3.158), (-0.1034, -0.1415, 2.409), (-1.528, -0.1265, 1.318), (-2.557, -0.1115, -0.3848), (-2.832, -0.0965, -2.363), (-2.64, -0.07528, -3.566), (3.084, -0.4886, 2.422), (1.801, -0.4458, 2.105), (0.5853, -0.4031, 1.556), (-0.6392, -0.3603, 0.7918), (-1.623, -0.3176, -0.5497), (-1.892, -0.2748, -2.157), (-1.825, -0.2144, -3.492), (2.365, 0.1716, 3.713), (1.055, 0.1566, 3.16), (-0.1113, 0.1415, 2.409), (-1.533, 0.1265, 1.322), (-2.562, 0.1115, -0.3809), (-2.839, 0.0965, -2.36), (-2.644, 0.07528, -3.566), (2.974, -0.7312, 2.618), (1.689, -0.6672, 2.265), (0.4814, -0.6033, 1.687), (-0.7814, -0.5393, 0.8681), (-1.764, -0.4753, -0.5285), (-2.047, -0.4113, -2.184), (-1.952, -0.3209, -3.5), (2.399, 0.4886, 3.606), (1.1, 0.4458, 3.078), (-0.07541, 0.4031, 2.348), (-1.483, 0.3603, 1.282), (-2.504, 0.3176, -0.3889), (-2.788, 0.2748, -2.335), (-2.592, 0.2144, -3.558), (2.725, 0.8626, 2.864), (1.463, 0.7871, 2.478), (0.2538, 0.7116, 1.873), (-1.061, 0.6361, 0.9942), (-2.046, 0.5606, -0.4676), (-2.341, 0.4851, -2.192), (-2.193, 0.3785, -3.512), (2.831, -0.8626, 2.875), (1.543, -0.7871, 2.475), (0.3465, -0.7116, 1.859), (-0.9627, -0.6361, 0.9683), (-1.949, -0.5606, -0.4993), (-2.244, -0.4851, -2.223), (-2.117, -0.3785, -3.513), (2.471, 0.7312, 3.409), (1.186, 0.6672, 2.921), (0.0022, 0.6033, 2.225), (-1.381, 0.5393, 1.208), (-2.388, 0.4753, -0.4064), (-2.683, 0.4113, -2.293), (-2.49, 0.3209, -3.544), (2.905, 0.7312, 2.607), (1.639, 0.6672, 2.264), (0.4182, 0.6033, 1.696), (-0.8447, 0.5393, 0.8836), (-1.826, 0.4753, -0.5101), (-2.103, 0.4113, -2.168), (-1.998, 0.3209, -3.503), (-1.657, 0.352, -4.556), (-1.58, 0.2985, -4.454), (-1.523, 0.1996, -4.379), (-1.49, 0.07033, -4.335), (-1.49, -0.06956, -4.334), (-1.526, -0.1988, -4.373), (-1.594, -0.2977, -4.445), (-1.682, -0.3513, -4.539), (-1.778, -0.3513, -4.641), (-1.866, -0.2977, -4.736), (-1.934, -0.1988, -4.808), (-1.97, -0.06956, -4.847), (-1.972, 0.07033, -4.848), (-1.932, 0.1996, -4.814), (-1.854, 0.2985, -4.747), (-1.753, 0.352, -4.658), (-1.118, 0.352, -4.698), (-1.041, 0.2985, -4.596), (-0.9838, 0.1996, -4.521), (-0.9505, 0.07033, -4.477), (-0.9506, -0.06956, -4.476), (-0.9867, -0.1988, -4.515), (-1.054, -0.2977, -4.587), (-1.143, -0.3513, -4.681), (-1.239, -0.3513, -4.783), (-1.327, -0.2977, -4.878), (-1.395, -0.1988, -4.95), (-1.431, -0.06956, -4.989), (-1.433, 0.07033, -4.99), (-1.393, 0.1996, -4.956), (-1.315, 0.2985, -4.889), (-1.214, 0.352, -4.8), (-0.4586, 0.277, -4.713), (-0.4556, 0.2379, -4.62), (-0.4532, 0.1655, -4.551), (-0.452, 0.07102, -4.511), (-0.4525, -0.03128, -4.51), (-0.4577, -0.1258, -4.549), (-0.4676, -0.1981, -4.62), (-0.4806, -0.2373, -4.714), (-0.4946, -0.2373, -4.815), (-0.5076, -0.1981, -4.909), (-0.5175, -0.1258, -4.98), (-0.5229, -0.03128, -5.019), (-0.5234, 0.07102, -5.021), (-0.5135, 0.1655, -4.984), (-0.4957, 0.2379, -4.91), (-0.4731, 0.277, -4.815), (12.27, 6.166, 4.78), (13.12, 5.844, 2.239), (13.54, 3.493, 0.9842), (14.06, 1.372, -0.5973), (13.83, -1.226, 0.09358), (13.73, -3.905, 0.3985), (12.99, -5.226, 2.63), (12.32, -6.893, 4.643), (11.5, -6.165, 7.108), (10.66, -5.844, 9.649), (10.24, -3.492, 10.9), (9.713, -1.371, 12.49), (9.942, 1.227, 11.79), (10.04, 3.905, 11.49), (10.79, 5.227, 9.258), (11.45, 6.894, 7.245), (11.76, 5.225, 5.007), (12.47, 4.953, 2.855), (12.82, 2.962, 1.793), (13.27, 1.166, 0.4538), (13.08, -1.033, 1.039), (12.99, -3.3, 1.297), (12.36, -4.42, 3.186), (11.8, -5.831, 4.89), (11.1, -5.214, 6.977), (10.39, -4.942, 9.129), (10.03, -2.951, 10.19), (9.587, -1.155, 11.53), (9.782, 1.044, 10.94), (9.867, 3.311, 10.69), (10.5, 4.43, 8.797), (11.06, 5.842, 7.093), (10.48, 3.148, 4.78), (10.91, 2.984, 3.482), (11.12, 1.783, 2.842), (11.39, 0.6999, 2.034), (11.27, -0.6266, 2.387), (11.22, -1.994, 2.543), (10.84, -2.669, 3.682), (10.5, -3.521, 4.71), (10.08, -3.149, 5.969), (9.65, -2.985, 7.267), (9.437, -1.784, 7.907), (9.169, -0.7005, 8.715), (9.286, 0.6259, 8.362), (9.337, 1.994, 8.206), (9.716, 2.669, 7.067), (10.06, 3.52, 6.039), (8.603, 1.846, 4.675), (8.855, 1.75, 3.916), (8.98, 1.048, 3.542), (9.137, 0.4151, 3.07), (9.068, -0.36, 3.276), (9.038, -1.159, 3.367), (8.817, -1.554, 4.033), (8.617, -2.051, 4.634), (8.372, -1.834, 5.369), (8.12, -1.738, 6.127), (7.996, -1.036, 6.502), (7.839, -0.4032, 6.974), (7.907, 0.3719, 6.768), (7.937, 1.171, 6.677), (8.159, 1.566, 6.011), (8.358, 2.063, 5.41), (6.082, 0.3252, 4.06), (6.126, 0.3085, 3.928), (6.148, 0.1859, 3.863), (6.176, 0.07536, 3.78), (6.164, -0.06003, 3.816), (6.158, -0.1996, 3.832), (6.12, -0.2685, 3.948), (6.085, -0.3554, 4.053), (6.042, -0.3174, 4.182), (5.998, -0.3007, 4.314), (5.976, -0.1781, 4.38), (5.949, -0.06757, 4.462), (5.961, 0.06781, 4.426), (5.966, 0.2074, 4.41), (6.005, 0.2763, 4.294), (6.04, 0.3632, 4.189), (4.108, 0.147, 3.544), (4.127, 0.1397, 3.486), (4.137, 0.08615, 3.458), (4.149, 0.03788, 3.422), (4.144, -0.02122, 3.437), (4.141, -0.08217, 3.444), (4.124, -0.1123, 3.495), (4.109, -0.1502, 3.541), (4.091, -0.1336, 3.597), (4.071, -0.1263, 3.655), (4.062, -0.07279, 3.683), (4.05, -0.02452, 3.719), (4.055, 0.03459, 3.704), (4.057, 0.09553, 3.697), (4.074, 0.1256, 3.646), (4.089, 0.1635, 3.6)], [], [(7, 23, 24, 8), (18, 34, 35, 19), (2, 1, 17, 18), (9, 8, 24, 25), (0, 15, 31, 16), (3, 2, 18, 19), (10, 9, 25, 26), (4, 3, 19, 20), (11, 10, 26, 27), (5, 4, 20, 21), (12, 11, 27, 28), (6, 5, 21, 22), (13, 12, 28, 29), (7, 6, 22, 23), (14, 13, 29, 30), (1, 0, 16, 17), (1, 2, 151, 249), (37, 36, 52, 53), (20, 19, 35, 36), (27, 26, 42, 43), (21, 20, 36, 37), (22, 21, 37, 38), (29, 28, 44, 45), (23, 22, 38, 39), (30, 29, 45, 46), (16, 31, 47, 32), (17, 16, 32, 33), (26, 25, 41, 42), (24, 23, 39, 40), (31, 30, 46, 47), (18, 17, 33, 34), (25, 24, 40, 41), (42, 58, 59, 43), (117, 114, 77, 78), (44, 43, 59, 60), (38, 37, 53, 54), (45, 44, 60, 61), (39, 38, 54, 55), (32, 47, 63, 48), (46, 45, 61, 62), (33, 32, 48, 49), (40, 39, 55, 56), (47, 46, 62, 63), (34, 33, 49, 50), (41, 40, 56, 57), (35, 34, 50, 51), (42, 41, 57, 58), (36, 35, 51, 52), (55, 116, 119, 56), (77, 93, 94, 78), (120, 79, 64, 115), (118, 115, 64, 65), (116, 113, 70, 71), (112, 126, 75, 76), (119, 116, 71, 72), (120, 117, 78, 79), (121, 118, 65, 66), (122, 119, 72, 73), (123, 121, 66, 67), (124, 122, 73, 74), (125, 123, 67, 68), (126, 124, 74, 75), (127, 125, 68, 69), (68, 67, 83, 84), (127, 69, 70, 113), (80, 95, 111, 96), (72, 71, 87, 88), (79, 78, 94, 95), (66, 65, 81, 82), (73, 72, 88, 89), (64, 79, 95, 80), (67, 66, 82, 83), (74, 90, 91, 75), (69, 68, 84, 85), (65, 64, 80, 81), (76, 75, 91, 92), (70, 69, 85, 86), (77, 76, 92, 93), (71, 70, 86, 87), (88, 104, 105, 89), (83, 82, 98, 99), (90, 89, 105, 106), (84, 83, 99, 100), (91, 90, 106, 107), (85, 84, 100, 101), (92, 91, 107, 108), (86, 85, 101, 102), (93, 92, 108, 109), (87, 86, 102, 103), (94, 93, 109, 110), (81, 80, 96, 97), (88, 87, 103, 104), (95, 94, 110, 111), (48, 63, 120, 115), (54, 53, 127, 113), (59, 126, 112, 60), (60, 112, 114, 61), (52, 125, 127, 53), (58, 124, 126, 59), (51, 123, 125, 52), (57, 122, 124, 58), (114, 112, 76, 77), (50, 121, 123, 51), (49, 118, 121, 50), (56, 119, 122, 57), (62, 117, 120, 63), (48, 115, 118, 49), (61, 114, 117, 62), (54, 113, 116, 55), (234, 128, 143, 158), (254, 156, 157, 255), (178, 131, 130, 157), (185, 138, 137, 171), (199, 139, 138, 185), (206, 133, 132, 192), (213, 140, 139, 199), (220, 134, 133, 206), (227, 141, 140, 213), (177, 191, 192, 178), (241, 135, 134, 220), (248, 142, 141, 227), (255, 129, 128, 234), (144, 136, 135, 241), (158, 143, 142, 248), (145, 170, 171, 144), (242, 164, 163, 243), (243, 163, 162, 244), (28, 27, 43, 44), (147, 168, 169, 146), (246, 160, 159, 247), (171, 137, 136, 144), (138, 139, 267, 266), (8, 9, 165, 150), (15, 0, 228, 164), (249, 151, 152, 250), (162, 230, 231, 161), (161, 231, 232, 160), (252, 154, 155, 253), (159, 233, 234, 158), (235, 150, 149, 236), (236, 149, 148, 237), (14, 15, 164, 242), (244, 162, 161, 245), (239, 146, 145, 240), (245, 161, 160, 246), (247, 159, 158, 248), (228, 249, 250, 229), (229, 250, 251, 230), (7, 8, 150, 235), (237, 148, 147, 238), (232, 253, 254, 233), (238, 147, 146, 239), (240, 145, 144, 241), (221, 242, 243, 222), (222, 243, 244, 223), (0, 1, 249, 228), (230, 251, 252, 231), (225, 246, 247, 226), (231, 252, 253, 232), (233, 254, 255, 234), (214, 235, 236, 215), (215, 236, 237, 216), (13, 14, 242, 221), (223, 244, 245, 224), (218, 239, 240, 219), (224, 245, 246, 225), (226, 247, 248, 227), (164, 228, 229, 163), (163, 229, 230, 162), (2, 3, 172, 151), (153, 174, 175, 154), (160, 232, 233, 159), (154, 175, 176, 155), (156, 177, 178, 157), (207, 221, 222, 208), (208, 222, 223, 209), (6, 7, 235, 214), (216, 237, 238, 217), (211, 225, 226, 212), (217, 238, 239, 218), (219, 240, 241, 220), (200, 214, 215, 201), (201, 215, 216, 202), (12, 13, 221, 207), (209, 223, 224, 210), (204, 218, 219, 205), (210, 224, 225, 211), (131, 132, 260, 259), (193, 207, 208, 194), (194, 208, 209, 195), (5, 6, 214, 200), (202, 216, 217, 203), (197, 211, 212, 198), (203, 217, 218, 204), (212, 226, 227, 213), (186, 200, 201, 187), (187, 201, 202, 188), (11, 12, 207, 193), (195, 209, 210, 196), (190, 204, 205, 191), (196, 210, 211, 197), (205, 219, 220, 206), (179, 193, 194, 180), (180, 194, 195, 181), (4, 5, 200, 186), (188, 202, 203, 189), (183, 197, 198, 184), (189, 203, 204, 190), (198, 212, 213, 199), (172, 186, 187, 173), (173, 187, 188, 174), (10, 11, 193, 179), (181, 195, 196, 182), (176, 190, 191, 177), (182, 196, 197, 183), (191, 205, 206, 192), (165, 179, 180, 166), (166, 180, 181, 167), (3, 4, 186, 172), (174, 188, 189, 175), (169, 183, 184, 170), (175, 189, 190, 176), (184, 198, 199, 185), (151, 172, 173, 152), (152, 173, 174, 153), (9, 10, 179, 165), (167, 181, 182, 168), (155, 176, 177, 156), (168, 182, 183, 169), (170, 184, 185, 171), (150, 165, 166, 149), (149, 166, 167, 148), (250, 152, 153, 251), (251, 153, 154, 252), (146, 169, 170, 145), (253, 155, 156, 254), (255, 157, 130, 129), (139, 140, 268, 267), (132, 133, 261, 260), (133, 134, 262, 261), (140, 141, 269, 268), (258, 259, 275, 274), (134, 135, 263, 262), (143, 128, 256, 271), (141, 142, 270, 269), (128, 129, 257, 256), (135, 136, 264, 263), (142, 143, 271, 270), (129, 130, 258, 257), (136, 137, 265, 264), (130, 131, 259, 258), (137, 138, 266, 265), (268, 269, 285, 284), (263, 264, 280, 279), (259, 260, 276, 275), (266, 267, 283, 282), (260, 261, 277, 276), (267, 268, 284, 283), (261, 262, 278, 277), (282, 283, 299, 298), (262, 263, 279, 278), (269, 270, 286, 285), (271, 256, 272, 287), (256, 257, 273, 272), (270, 271, 287, 286), (257, 258, 274, 273), (279, 280, 296, 295), (284, 285, 301, 300), (275, 276, 292, 291), (283, 284, 300, 299), (276, 277, 293, 292), (277, 278, 294, 293), (281, 282, 298, 297), (278, 279, 295, 294), (285, 286, 302, 301), (287, 272, 288, 303), (272, 273, 289, 288), (286, 287, 303, 302), (273, 274, 290, 289), (280, 281, 297, 296), (274, 275, 291, 290), (289, 290, 291, 292, 293, 294, 295, 296, 297, 298, 299, 300, 301, 302, 303, 288), (264, 265, 281, 280), (15, 14, 30, 31), (148, 167, 168, 147), (265, 266, 282, 281), (192, 132, 131, 178), (81, 97, 98, 82), (73, 89, 90, 74), (103, 102, 310, 311), (111, 110, 318, 319), (104, 103, 311, 312), (97, 96, 304, 305), (96, 111, 319, 304), (105, 104, 312, 313), (98, 97, 305, 306), (106, 105, 313, 314), (99, 98, 306, 307), (107, 106, 314, 315), (100, 99, 307, 308), (108, 107, 315, 316), (101, 100, 308, 309), (109, 108, 316, 317), (102, 101, 309, 310), (110, 109, 317, 318), (316, 315, 331, 332), (309, 308, 324, 325), (317, 316, 332, 333), (310, 309, 325, 326), (318, 317, 333, 334), (311, 310, 326, 327), (319, 318, 334, 335), (312, 311, 327, 328), (305, 304, 320, 321), (304, 319, 335, 320), (313, 312, 328, 329), (306, 305, 321, 322), (314, 313, 329, 330), (307, 306, 322, 323), (315, 314, 330, 331), (308, 307, 323, 324), (322, 321, 337, 338), (330, 329, 345, 346), (323, 322, 338, 339), (331, 330, 346, 347), (324, 323, 339, 340), (332, 331, 347, 348), (325, 324, 340, 341), (333, 332, 348, 349), (326, 325, 341, 342), (334, 333, 349, 350), (327, 326, 342, 343), (335, 334, 350, 351), (328, 327, 343, 344), (321, 320, 336, 337), (320, 335, 351, 336), (329, 328, 344, 345), (343, 342, 358, 359), (351, 350, 366, 367), (344, 343, 359, 360), (337, 336, 352, 353), (336, 351, 367, 352), (345, 344, 360, 361), (338, 337, 353, 354), (346, 345, 361, 362), (339, 338, 354, 355), (347, 346, 362, 363), (340, 339, 355, 356), (348, 347, 363, 364), (341, 340, 356, 357), (349, 348, 364, 365), (342, 341, 357, 358), (350, 349, 365, 366), (364, 363, 379, 380), (357, 356, 372, 373), (365, 364, 380, 381), (358, 357, 373, 374), (366, 365, 381, 382), (359, 358, 374, 375), (367, 366, 382, 383), (360, 359, 375, 376), (353, 352, 368, 369), (352, 367, 383, 368), (361, 360, 376, 377), (354, 353, 369, 370), (362, 361, 377, 378), (355, 354, 370, 371), (363, 362, 378, 379), (356, 355, 371, 372), (378, 377, 393, 394), (371, 370, 386, 387), (379, 378, 394, 395), (372, 371, 387, 388), (380, 379, 395, 396), (373, 372, 388, 389), (381, 380, 396, 397), (374, 373, 389, 390), (382, 381, 397, 398), (375, 374, 390, 391), (383, 382, 398, 399), (376, 375, 391, 392), (369, 368, 384, 385), (368, 383, 399, 384), (377, 376, 392, 393), (370, 369, 385, 386), (385, 384, 399, 398, 397, 396, 395, 394, 393, 392, 391, 390, 389, 388, 387, 386)])
me_cylinder_001.polygons.foreach_set('use_smooth', [True] * 386)
me_cylinder_001.use_remesh_preserve_volume = False
me_cylinder_001.use_remesh_preserve_attributes = False
me_cylinder_001.use_mirror_vertex_groups = False
me_cylinder_001.update()
me_cylinder = bpy.data.meshes.new('Cylinder')
me_cylinder.from_pydata([(-0.3787, 0.5353, 0.3475), (-0.3787, 0.5353, 1.418), (-0.2743, 0.525, 0.3475), (-0.2743, 0.525, 1.418), (-0.1739, 0.4945, 0.3475), (-0.1739, 0.4945, 1.418), (-0.08133, 0.445, 0.3475), (-0.08133, 0.445, 1.418), (-0.0002227, 0.3785, 0.3475), (-0.0002227, 0.3785, 1.418), (0.06634, 0.2974, 0.3475), (0.06634, 0.2974, 1.418), (0.1158, 0.2048, 0.3475), (0.1158, 0.2048, 1.418), (0.1463, 0.1044, 0.3475), (0.1463, 0.1044, 1.418), (0.1565, 7.933e-07, 0.3475), (0.1565, 7.933e-07, 1.418), (0.1463, -0.1044, 0.3475), (0.1463, -0.1044, 1.418), (0.1158, -0.2048, 0.3475), (0.1158, -0.2048, 1.418), (0.06634, -0.2974, 0.3475), (0.06634, -0.2974, 1.418), (-0.0002227, -0.3785, 0.3475), (-0.0002227, -0.3785, 1.418), (-0.08133, -0.445, 0.3475), (-0.08133, -0.445, 1.418), (-0.1739, -0.4945, 0.3475), (-0.1739, -0.4945, 1.418), (-0.2743, -0.525, 0.3475), (-0.2743, -0.525, 1.418), (-0.3787, -0.5353, 0.3475), (-0.3787, -0.5353, 1.418), (-0.4831, -0.525, 0.3475), (-0.4831, -0.525, 1.418), (-0.5835, -0.4945, 0.3475), (-0.5835, -0.4945, 1.418), (-0.6761, -0.445, 0.3475), (-0.6761, -0.445, 1.418), (-0.7572, -0.3785, 0.3475), (-0.7572, -0.3785, 1.418), (-0.8238, -0.2974, 0.3475), (-0.8238, -0.2974, 1.418), (-0.8732, -0.2048, 0.3475), (-0.8732, -0.2048, 1.418), (-0.9037, -0.1044, 0.3475), (-0.9037, -0.1044, 1.418), (-0.914, 1.27e-06, 0.3475), (-0.914, 1.27e-06, 1.418), (-0.9037, 0.1044, 0.3475), (-0.9037, 0.1044, 1.418), (-0.8732, 0.2048, 0.3475), (-0.8732, 0.2048, 1.418), (-0.8238, 0.2974, 0.3475), (-0.8238, 0.2974, 1.418), (-0.7572, 0.3785, 0.3475), (-0.7572, 0.3785, 1.418), (-0.6761, 0.445, 0.3475), (-0.6761, 0.445, 1.418), (-0.5835, 0.4945, 0.3475), (-0.5835, 0.4945, 1.418), (-0.4831, 0.525, 0.3475), (-0.4831, 0.525, 1.418), (-0.2743, 0.525, 2.079), (-0.3787, 0.5353, 2.079), (-0.1739, 0.4945, 2.079), (-0.08133, 0.445, 2.079), (-0.0002227, 0.3785, 2.079), (0.06634, 0.2974, 2.079), (0.1158, 0.2048, 2.079), (0.1463, 0.1044, 2.079), (0.1565, 7.933e-07, 2.079), (0.1463, -0.1044, 2.079), (0.1158, -0.2048, 2.079), (0.06634, -0.2974, 2.079), (-0.0002227, -0.3785, 2.079), (-0.08133, -0.445, 2.079), (-0.1739, -0.4945, 2.079), (-0.2743, -0.525, 2.079), (-0.3787, -0.5353, 2.079), (-0.4831, -0.525, 2.079), (-0.5835, -0.4945, 2.079), (-0.6761, -0.445, 2.079), (-0.7572, -0.3785, 2.079), (-0.8238, -0.2974, 2.079), (-0.8732, -0.2048, 2.079), (-0.9037, -0.1044, 2.079), (-0.914, 1.27e-06, 2.079), (-0.9037, 0.1044, 2.079), (-0.8732, 0.2048, 2.079), (-0.8238, 0.2974, 2.079), (-0.7572, 0.3785, 2.079), (-0.6761, 0.445, 2.079), (-0.5835, 0.4945, 2.079), (-0.4831, 0.525, 2.079), (-0.2777, 0.6382, 2.494), (-0.3787, 0.6507, 2.571), (-0.1807, 0.6012, 2.42), (-0.09118, 0.5411, 2.352), (-0.01276, 0.4601, 2.292), (0.05161, 0.3615, 2.243), (0.09943, 0.249, 2.206), (0.1289, 0.127, 2.184), (0.1388, 8.221e-07, 2.176), (0.1289, -0.1269, 2.184), (0.09943, -0.249, 2.206), (0.05161, -0.3615, 2.243), (-0.01276, -0.4601, 2.292), (-0.09118, -0.5411, 2.352), (-0.1807, -0.6012, 2.42), (-0.2777, -0.6382, 2.494), (-0.3787, -0.6507, 2.571), (-0.4797, -0.6382, 2.648), (-0.5768, -0.6012, 2.722), (-0.6662, -0.5411, 2.79), (-0.7447, -0.4601, 2.85), (-0.809, -0.3615, 2.899), (-0.8568, -0.249, 2.935), (-0.8863, -0.1269, 2.958), (-0.8962, 1.295e-06, 2.965), (-0.8863, 0.127, 2.958), (-0.8568, 0.249, 2.935), (-0.809, 0.3615, 2.899), (-0.7447, 0.4601, 2.85), (-0.6662, 0.5411, 2.79), (-0.5768, 0.6012, 2.722), (-0.4797, 0.6382, 2.648), (1.515, 1.15, 2.718), (1.333, 1.172, 2.857), (1.689, 1.083, 2.585), (1.851, 0.9748, 2.462), (1.992, 0.829, 2.354), (2.108, 0.6513, 2.266), (2.194, 0.4486, 2.2), (2.247, 0.2287, 2.16), (2.265, 7.265e-07, 2.146), (2.247, -0.2287, 2.16), (2.194, -0.4486, 2.2), (2.108, -0.6513, 2.266), (1.992, -0.829, 2.354), (1.851, -0.9748, 2.462), (1.689, -1.083, 2.585), (1.515, -1.15, 2.718), (1.333, -1.172, 2.857), (1.151, -1.15, 2.996), (0.9759, -1.083, 3.129), (0.8147, -0.9748, 3.252), (0.6734, -0.829, 3.359), (0.5574, -0.6513, 3.448), (0.4712, -0.4486, 3.513), (0.4182, -0.2287, 3.554), (0.4003, 1.579e-06, 3.568), (0.4182, 0.2287, 3.554), (0.4712, 0.4486, 3.513), (0.5574, 0.6513, 3.448), (0.6734, 0.829, 3.359), (0.8147, 0.9748, 3.252), (0.9759, 1.083, 3.129), (1.151, 1.15, 2.996), (2.239, 1.12, 3.061), (2.225, 1.141, 3.283), (2.252, 1.055, 2.847), (2.265, 0.9491, 2.65), (2.276, 0.8072, 2.477), (2.285, 0.6342, 2.336), (2.291, 0.4368, 2.23), (2.295, 0.2227, 2.165), (2.297, 7.907e-07, 2.144), (2.295, -0.2227, 2.165), (2.291, -0.4368, 2.23), (2.285, -0.6342, 2.336), (2.276, -0.8072, 2.477), (2.265, -0.9491, 2.65), (2.252, -1.055, 2.847), (2.239, -1.12, 3.061), (2.225, -1.141, 3.283), (2.211, -1.12, 3.505), (2.197, -1.055, 3.719), (2.185, -0.9491, 3.916), (2.174, -0.8072, 4.088), (2.165, -0.6342, 4.23), (2.159, -0.4368, 4.335), (2.155, -0.2227, 4.4), (2.153, 1.501e-06, 4.422), (2.155, 0.2227, 4.4), (2.159, 0.4368, 4.335), (2.165, 0.6342, 4.23), (2.174, 0.8072, 4.088), (2.185, 0.9491, 3.916), (2.197, 1.055, 3.719), (2.211, 1.12, 3.505), (2.237, 0.9559, 3.093), (2.225, 0.9746, 3.283), (2.248, 0.9005, 2.911), (2.259, 0.8104, 2.742), (2.268, 0.6892, 2.595), (2.276, 0.5415, 2.474), (2.281, 0.373, 2.384), (2.285, 0.1901, 2.329), (2.286, 7.894e-07, 2.31), (2.285, -0.1901, 2.329), (2.281, -0.373, 2.384), (2.276, -0.5415, 2.474), (2.268, -0.6892, 2.595), (2.259, -0.8104, 2.742), (2.248, -0.9005, 2.911), (2.237, -0.9559, 3.093), (2.225, -0.9746, 3.283), (2.213, -0.9559, 3.473), (2.201, -0.9005, 3.655), (2.191, -0.8104, 3.823), (2.182, -0.6892, 3.971), (2.174, -0.5415, 4.092), (2.168, -0.373, 4.181), (2.165, -0.1901, 4.237), (2.164, 1.396e-06, 4.256), (2.165, 0.1901, 4.237), (2.168, 0.373, 4.181), (2.174, 0.5415, 4.092), (2.182, 0.6892, 3.971), (2.191, 0.8104, 3.823), (2.201, 0.9005, 3.655), (2.213, 0.9559, 3.473), (3.17, 0.938, 3.287), (3.14, 0.9564, 3.471), (3.199, 0.8836, 3.11), (3.225, 0.7952, 2.946), (3.249, 0.6763, 2.803), (3.268, 0.5314, 2.686), (3.282, 0.366, 2.599), (3.291, 0.1866, 2.545), (3.294, 8.459e-07, 2.527), (3.291, -0.1866, 2.545), (3.282, -0.366, 2.599), (3.268, -0.5314, 2.686), (3.249, -0.6763, 2.803), (3.225, -0.7952, 2.946), (3.199, -0.8836, 3.11), (3.17, -0.938, 3.287), (3.14, -0.9564, 3.471), (3.109, -0.938, 3.655), (3.08, -0.8836, 3.832), (3.054, -0.7952, 3.995), (3.03, -0.6763, 4.138), (3.011, -0.5314, 4.256), (2.997, -0.366, 4.343), (2.988, -0.1866, 4.397), (2.985, 1.444e-06, 4.415), (2.988, 0.1866, 4.397), (2.997, 0.366, 4.343), (3.011, 0.5314, 4.256), (3.03, 0.6763, 4.138), (3.054, 0.7952, 3.995), (3.08, 0.8836, 3.832), (3.109, 0.938, 3.655), (3.719, 1.013, 3.415), (3.687, 1.033, 3.614), (3.751, 0.9546, 3.224), (3.78, 0.8592, 3.047), (3.805, 0.7307, 2.893), (3.826, 0.5741, 2.766), (3.841, 0.3954, 2.672), (3.851, 0.2016, 2.614), (3.854, 8.393e-07, 2.594), (3.851, -0.2016, 2.614), (3.841, -0.3954, 2.672), (3.826, -0.5741, 2.766), (3.805, -0.7307, 2.893), (3.78, -0.8592, 3.047), (3.751, -0.9546, 3.224), (3.719, -1.013, 3.415), (3.687, -1.033, 3.614), (3.654, -1.013, 3.813), (3.623, -0.9546, 4.004), (3.594, -0.8592, 4.18), (3.569, -0.7307, 4.335), (3.548, -0.5741, 4.462), (3.533, -0.3954, 4.556), (3.523, -0.2016, 4.614), (3.52, 1.485e-06, 4.633), (3.523, 0.2016, 4.614), (3.533, 0.3954, 4.556), (3.548, 0.5741, 4.462), (3.569, 0.7307, 4.335), (3.594, 0.8592, 4.18), (3.623, 0.9546, 4.004), (3.654, 1.013, 3.813), (6.502, 1.924, 3.807), (6.381, 1.962, 4.17), (6.618, 1.812, 3.458), (6.725, 1.631, 3.136), (6.819, 1.387, 2.854), (6.896, 1.09, 2.622), (6.953, 0.7506, 2.45), (6.988, 0.3827, 2.344), (7.0, 7.855e-07, 2.309), (6.988, -0.3827, 2.344), (6.953, -0.7506, 2.45), (6.896, -1.09, 2.622), (6.819, -1.387, 2.854), (6.725, -1.631, 3.136), (6.618, -1.812, 3.458), (6.502, -1.924, 3.807), (6.381, -1.962, 4.17), (6.26, -1.924, 4.533), (6.144, -1.812, 4.882), (6.037, -1.631, 5.204), (5.943, -1.387, 5.486), (5.866, -1.09, 5.717), (5.809, -0.7506, 5.889), (5.774, -0.3827, 5.995), (5.762, 2.031e-06, 6.031), (5.774, 0.3827, 5.995), (5.809, 0.7506, 5.889), (5.866, 1.09, 5.717), (5.943, 1.387, 5.486), (6.037, 1.631, 5.204), (6.144, 1.812, 4.882), (6.26, 1.924, 4.533), (7.62, 2.423, 4.074), (7.467, 2.47, 4.531), (7.766, 2.282, 3.634), (7.901, 2.054, 3.229), (8.019, 1.747, 2.874), (8.116, 1.372, 2.582), (8.188, 0.9453, 2.366), (8.232, 0.4819, 2.232), (8.247, 7.532e-07, 2.187), (8.232, -0.4819, 2.232), (8.188, -0.9453, 2.366), (8.116, -1.372, 2.582), (8.019, -1.747, 2.874), (7.901, -2.054, 3.229), (7.766, -2.282, 3.634), (7.62, -2.423, 4.074), (7.467, -2.47, 4.531), (7.315, -2.423, 4.988), (7.169, -2.282, 5.428), (7.034, -2.054, 5.833), (6.916, -1.747, 6.189), (6.819, -1.372, 6.48), (6.747, -0.9453, 6.697), (6.703, -0.4819, 6.83), (6.688, 2.322e-06, 6.875), (6.703, 0.4819, 6.83), (6.747, 0.9453, 6.697), (6.819, 1.372, 6.48), (6.916, 1.747, 6.189), (7.034, 2.054, 5.833), (7.169, 2.282, 5.428), (7.315, 2.423, 4.988), (10.68, 4.394, 4.628), (10.4, 4.48, 5.457), (10.94, 4.139, 3.83), (11.19, 3.725, 3.095), (11.4, 3.168, 2.451), (11.58, 2.489, 1.922), (11.71, 1.715, 1.529), (11.79, 0.8741, 1.287), (11.82, 5.494e-07, 1.205), (11.79, -0.8741, 1.287), (11.71, -1.715, 1.529), (11.58, -2.489, 1.922), (11.4, -3.168, 2.451), (11.19, -3.725, 3.095), (10.94, -4.139, 3.83), (10.68, -4.394, 4.628), (10.4, -4.48, 5.457), (10.13, -4.394, 6.286), (9.86, -4.139, 7.084), (9.616, -3.725, 7.819), (9.402, -3.168, 8.463), (9.226, -2.489, 8.992), (9.095, -1.715, 9.385), (9.015, -0.8741, 9.627), (8.987, 3.395e-06, 9.708), (9.015, 0.8741, 9.627), (9.095, 1.715, 9.385), (9.226, 2.489, 8.992), (9.402, 3.168, 8.463), (9.616, 3.725, 7.819), (9.86, 4.139, 7.084), (10.13, 4.394, 6.286), (11.73, 5.972, 4.625), (11.35, 6.089, 5.752), (12.09, 5.625, 3.541), (12.42, 5.062, 2.543), (12.71, 4.305, 1.667), (12.95, 3.383, 0.9486), (13.13, 2.33, 0.4147), (13.24, 1.188, 0.08597), (13.27, 4.364e-07, -0.02504), (13.24, -1.188, 0.08597), (13.13, -2.33, 0.4147), (12.95, -3.383, 0.9486), (12.71, -4.305, 1.667), (12.42, -5.062, 2.543), (12.09, -5.625, 3.541), (11.73, -5.972, 4.625), (11.35, -6.089, 5.752), (10.98, -5.972, 6.88), (10.62, -5.625, 7.963), (10.28, -5.062, 8.962), (9.993, -4.305, 9.838), (9.754, -3.383, 10.56), (9.576, -2.33, 11.09), (9.467, -1.188, 11.42), (9.43, 4.303e-06, 11.53), (9.467, 1.188, 11.42), (9.576, 2.33, 11.09), (9.754, 3.383, 10.56), (9.993, 4.305, 9.838), (10.28, 5.062, 8.962), (10.62, 5.625, 7.963), (10.98, 5.972, 6.88), (12.36, 7.105, 4.6), (11.92, 7.244, 5.941), (12.79, 6.693, 3.31), (13.19, 6.023, 2.122), (13.53, 5.122, 1.08), (13.82, 4.025, 0.2252), (14.03, 2.772, -0.41), (14.16, 1.413, -0.8012), (14.2, 3.245e-07, -0.9333), (14.16, -1.413, -0.8012), (14.03, -2.772, -0.41), (13.82, -4.025, 0.2252), (13.53, -5.122, 1.08), (13.19, -6.023, 2.122), (12.79, -6.693, 3.31), (12.36, -7.105, 4.6), (11.92, -7.244, 5.941), (11.47, -7.105, 7.282), (11.04, -6.693, 8.571), (10.65, -6.023, 9.76), (10.3, -5.122, 10.8), (10.02, -4.025, 11.66), (9.806, -2.772, 12.29), (9.676, -1.413, 12.68), (9.632, 4.925e-06, 12.81), (9.676, 1.413, 12.68), (9.806, 2.772, 12.29), (10.02, 4.025, 11.66), (10.3, 5.122, 10.8), (10.65, 6.023, 9.76), (11.04, 6.693, 8.571), (11.47, 7.105, 7.282), (8.411, 0.6953, 8.494), (8.475, 1.364, 8.302), (10.31, -2.52, 2.786), (10.14, -2.963, 3.298), (8.579, 1.98, 7.989), (9.945, -3.293, 3.883), (9.514, 3.564, 5.177), (9.734, 3.496, 4.517), (8.719, 2.52, 7.568), (9.734, -3.496, 4.517), (9.945, 3.293, 3.883), (8.889, 2.963, 7.056), (9.514, -3.564, 5.177), (10.14, 2.963, 3.298), (9.084, 3.293, 6.471), (9.295, -3.496, 5.837), (10.31, 2.52, 2.786), (9.295, 3.496, 5.837), (9.084, -3.293, 6.471), (10.45, 1.98, 2.365), (8.889, -2.963, 7.056), (10.55, 1.364, 2.052), (8.719, -2.52, 7.569), (10.62, 0.6953, 1.86), (8.579, -1.98, 7.989), (10.64, 6.387e-07, 1.795), (8.475, -1.364, 8.302), (10.62, -0.6953, 1.86), (8.411, -0.6953, 8.494), (10.55, -1.364, 2.052), (8.39, 2.902e-06, 8.559), (10.45, -1.98, 2.365), (-0.3787, 0.8168, 0.3475), (-0.2194, 0.8011, 0.3475), (-0.06612, 0.7546, 0.3475), (0.0751, 0.6792, 0.3475), (0.1989, 0.5776, 0.3475), (0.3005, 0.4538, 0.3475), (0.3759, 0.3126, 0.3475), (0.4224, 0.1594, 0.3475), (0.4381, 7.344e-07, 0.3475), (0.4224, -0.1594, 0.3475), (0.3759, -0.3126, 0.3475), (0.3005, -0.4538, 0.3475), (0.1989, -0.5776, 0.3475), (0.0751, -0.6792, 0.3475), (-0.06612, -0.7546, 0.3475), (-0.2194, -0.8011, 0.3475), (-0.3787, -0.8168, 0.3475), (-0.5381, -0.8011, 0.3475), (-0.6913, -0.7546, 0.3475), (-0.8325, -0.6792, 0.3475), (-0.9563, -0.5776, 0.3475), (-1.058, -0.4538, 0.3475), (-1.133, -0.3126, 0.3475), (-1.18, -0.1594, 0.3475), (-1.196, 1.461e-06, 0.3475), (-1.18, 0.1594, 0.3475), (-1.133, 0.3126, 0.3475), (-1.058, 0.4538, 0.3475), (-0.9563, 0.5776, 0.3475), (-0.8325, 0.6792, 0.3475), (-0.6913, 0.7546, 0.3475), (-0.5381, 0.8011, 0.3475), (-0.3787, 0.8168, -0.3756), (-0.2194, 0.8011, -0.3756), (-0.06612, 0.7546, -0.3756), (0.0751, 0.6792, -0.3756), (0.1989, 0.5776, -0.3756), (0.3005, 0.4538, -0.3756), (0.3759, 0.3126, -0.3756), (0.4224, 0.1594, -0.3756), (0.4381, 7.344e-07, -0.3756), (0.4224, -0.1594, -0.3756), (0.3759, -0.3126, -0.3756), (0.3005, -0.4538, -0.3756), (0.1989, -0.5776, -0.3756), (0.0751, -0.6792, -0.3756), (-0.06612, -0.7546, -0.3756), (-0.2194, -0.8011, -0.3756), (-0.3787, -0.8168, -0.3756), (-0.5381, -0.8011, -0.3756), (-0.6913, -0.7546, -0.3756), (-0.8325, -0.6792, -0.3756), (-0.9563, -0.5776, -0.3756), (-1.058, -0.4538, -0.3756), (-1.133, -0.3126, -0.3756), (-1.18, -0.1594, -0.3756), (-1.196, 1.461e-06, -0.3756), (-1.18, 0.1594, -0.3756), (-1.133, 0.3126, -0.3756), (-1.058, 0.4538, -0.3756), (-0.9563, 0.5776, -0.3756), (-0.8325, 0.6792, -0.3756), (-0.6913, 0.7546, -0.3756), (-0.5381, 0.8011, -0.3756), (-0.3787, 0.3606, -0.3756), (-0.3083, 0.3537, -0.3756), (-0.2407, 0.3332, -0.3756), (-0.1783, 0.2999, -0.3756), (-0.1237, 0.255, -0.3756), (-0.07885, 0.2004, -0.3756), (-0.04552, 0.138, -0.3756), (-0.025, 0.07036, -0.3756), (-0.01807, 8.371e-07, -0.3756), (-0.025, -0.07036, -0.3756), (-0.04552, -0.138, -0.3756), (-0.07885, -0.2004, -0.3756), (-0.1237, -0.255, -0.3756), (-0.1783, -0.2999, -0.3756), (-0.2407, -0.3332, -0.3756), (-0.3083, -0.3537, -0.3756), (-0.3787, -0.3606, -0.3756), (-0.4491, -0.3537, -0.3756), (-0.5167, -0.3332, -0.3756), (-0.5791, -0.2999, -0.3756), (-0.6337, -0.255, -0.3756), (-0.6786, -0.2004, -0.3756), (-0.7119, -0.138, -0.3756), (-0.7324, -0.07035, -0.3756), (-0.7393, 1.158e-06, -0.3756), (-0.7324, 0.07036, -0.3756), (-0.7119, 0.138, -0.3756), (-0.6786, 0.2004, -0.3756), (-0.6337, 0.255, -0.3756), (-0.5791, 0.2999, -0.3756), (-0.5167, 0.3332, -0.3756), (-0.4491, 0.3537, -0.3756), (-0.3787, 0.3606, -1.077), (-0.3083, 0.3537, -1.077), (-0.2407, 0.3332, -1.077), (-0.1783, 0.2999, -1.077), (-0.1237, 0.255, -1.077), (-0.07885, 0.2004, -1.077), (-0.04552, 0.138, -1.077), (-0.025, 0.07036, -1.077), (-0.01807, 8.371e-07, -1.077), (-0.025, -0.07036, -1.077), (-0.04552, -0.138, -1.077), (-0.07885, -0.2004, -1.077), (-0.1237, -0.255, -1.077), (-0.1783, -0.2999, -1.077), (-0.2407, -0.3332, -1.077), (-0.3083, -0.3537, -1.077), (-0.3787, -0.3606, -1.077), (-0.4491, -0.3537, -1.077), (-0.5167, -0.3332, -1.077), (-0.5791, -0.2999, -1.077), (-0.6337, -0.255, -1.077), (-0.6786, -0.2004, -1.077), (-0.7119, -0.138, -1.077), (-0.7324, -0.07035, -1.077), (-0.7393, 1.158e-06, -1.077), (-0.7324, 0.07036, -1.077), (-0.7119, 0.138, -1.077), (-0.6786, 0.2004, -1.077), (-0.6337, 0.255, -1.077), (-0.5791, 0.2999, -1.077), (-0.5167, 0.3332, -1.077), (-0.4491, 0.3537, -1.077), (-0.3787, 0.3606, -1.353), (-0.3083, 0.3537, -1.353), (-0.2407, 0.3332, -1.353), (-0.1783, 0.2999, -1.353), (-0.1237, 0.255, -1.353), (-0.07885, 0.2004, -1.353), (-0.04552, 0.138, -1.353), (-0.025, 0.07036, -1.353), (-0.01807, 8.371e-07, -1.353), (-0.025, -0.07036, -1.353), (-0.04552, -0.138, -1.353), (-0.07885, -0.2004, -1.353), (-0.1237, -0.255, -1.353), (-0.1783, -0.2999, -1.353), (-0.2407, -0.3332, -1.353), (-0.3083, -0.3537, -1.353), (-0.3787, -0.3606, -1.353), (-0.4491, -0.3537, -1.353), (-0.5167, -0.3332, -1.353), (-0.5791, -0.2999, -1.353), (-0.6337, -0.255, -1.353), (-0.6786, -0.2004, -1.353), (-0.7119, -0.138, -1.353), (-0.7324, -0.07035, -1.353), (-0.7393, 1.158e-06, -1.353), (-0.7324, 0.07036, -1.353), (-0.7119, 0.138, -1.353), (-0.6786, 0.2004, -1.353), (-0.6337, 0.255, -1.353), (-0.5791, 0.2999, -1.353), (-0.5167, 0.3332, -1.353), (-0.4491, 0.3537, -1.353)], [], [(0, 1, 3, 2), (2, 3, 5, 4), (4, 5, 7, 6), (6, 7, 9, 8), (8, 9, 11, 10), (10, 11, 13, 12), (12, 13, 15, 14), (14, 15, 17, 16), (16, 17, 19, 18), (18, 19, 21, 20), (20, 21, 23, 22), (22, 23, 25, 24), (24, 25, 27, 26), (26, 27, 29, 28), (28, 29, 31, 30), (30, 31, 33, 32), (32, 33, 35, 34), (34, 35, 37, 36), (36, 37, 39, 38), (38, 39, 41, 40), (40, 41, 43, 42), (42, 43, 45, 44), (44, 45, 47, 46), (46, 47, 49, 48), (48, 49, 51, 50), (50, 51, 53, 52), (52, 53, 55, 54), (54, 55, 57, 56), (56, 57, 59, 58), (58, 59, 61, 60), (13, 11, 69, 70), (60, 61, 63, 62), (62, 63, 1, 0), (36, 38, 499, 498), (79, 78, 110, 111), (31, 29, 78, 79), (49, 47, 87, 88), (5, 3, 64, 66), (23, 21, 74, 75), (41, 39, 83, 84), (59, 57, 92, 93), (15, 13, 70, 71), (33, 31, 79, 80), (51, 49, 88, 89), (7, 5, 66, 67), (25, 23, 75, 76), (43, 41, 84, 85), (61, 59, 93, 94), (17, 15, 71, 72), (35, 33, 80, 81), (53, 51, 89, 90), (9, 7, 67, 68), (27, 25, 76, 77), (45, 43, 85, 86), (63, 61, 94, 95), (19, 17, 72, 73), (37, 35, 81, 82), (55, 53, 90, 91), (11, 9, 68, 69), (29, 27, 77, 78), (3, 1, 65, 64), (47, 45, 86, 87), (1, 63, 95, 65), (21, 19, 73, 74), (39, 37, 82, 83), (57, 55, 91, 92), (114, 113, 145, 146), (66, 64, 96, 98), (93, 92, 124, 125), (80, 79, 111, 112), (67, 66, 98, 99), (94, 93, 125, 126), (81, 80, 112, 113), (68, 67, 99, 100), (95, 94, 126, 127), (82, 81, 113, 114), (69, 68, 100, 101), (65, 95, 127, 97), (83, 82, 114, 115), (70, 69, 101, 102), (84, 83, 115, 116), (71, 70, 102, 103), (85, 84, 116, 117), (72, 71, 103, 104), (86, 85, 117, 118), (73, 72, 104, 105), (87, 86, 118, 119), (74, 73, 105, 106), (88, 87, 119, 120), (75, 74, 106, 107), (89, 88, 120, 121), (76, 75, 107, 108), (90, 89, 121, 122), (77, 76, 108, 109), (91, 90, 122, 123), (78, 77, 109, 110), (64, 65, 97, 96), (92, 91, 123, 124), (149, 148, 180, 181), (101, 100, 132, 133), (97, 127, 159, 129), (115, 114, 146, 147), (102, 101, 133, 134), (116, 115, 147, 148), (103, 102, 134, 135), (117, 116, 148, 149), (104, 103, 135, 136), (118, 117, 149, 150), (105, 104, 136, 137), (119, 118, 150, 151), (106, 105, 137, 138), (120, 119, 151, 152), (107, 106, 138, 139), (121, 120, 152, 153), (108, 107, 139, 140), (122, 121, 153, 154), (109, 108, 140, 141), (123, 122, 154, 155), (110, 109, 141, 142), (96, 97, 129, 128), (124, 123, 155, 156), (111, 110, 142, 143), (98, 96, 128, 130), (125, 124, 156, 157), (112, 111, 143, 144), (99, 98, 130, 131), (126, 125, 157, 158), (113, 112, 144, 145), (100, 99, 131, 132), (127, 126, 158, 159), (184, 183, 215, 216), (136, 135, 167, 168), (150, 149, 181, 182), (137, 136, 168, 169), (151, 150, 182, 183), (138, 137, 169, 170), (152, 151, 183, 184), (139, 138, 170, 171), (153, 152, 184, 185), (140, 139, 171, 172), (154, 153, 185, 186), (141, 140, 172, 173), (155, 154, 186, 187), (142, 141, 173, 174), (128, 129, 161, 160), (156, 155, 187, 188), (143, 142, 174, 175), (130, 128, 160, 162), (157, 156, 188, 189), (144, 143, 175, 176), (131, 130, 162, 163), (158, 157, 189, 190), (145, 144, 176, 177), (132, 131, 163, 164), (159, 158, 190, 191), (146, 145, 177, 178), (133, 132, 164, 165), (129, 159, 191, 161), (147, 146, 178, 179), (134, 133, 165, 166), (148, 147, 179, 180), (135, 134, 166, 167), (219, 218, 250, 251), (171, 170, 202, 203), (185, 184, 216, 217), (172, 171, 203, 204), (186, 185, 217, 218), (173, 172, 204, 205), (187, 186, 218, 219), (174, 173, 205, 206), (160, 161, 193, 192), (188, 187, 219, 220), (175, 174, 206, 207), (162, 160, 192, 194), (189, 188, 220, 221), (176, 175, 207, 208), (163, 162, 194, 195), (190, 189, 221, 222), (177, 176, 208, 209), (164, 163, 195, 196), (191, 190, 222, 223), (178, 177, 209, 210), (165, 164, 196, 197), (161, 191, 223, 193), (179, 178, 210, 211), (166, 165, 197, 198), (180, 179, 211, 212), (167, 166, 198, 199), (181, 180, 212, 213), (168, 167, 199, 200), (182, 181, 213, 214), (169, 168, 200, 201), (183, 182, 214, 215), (170, 169, 201, 202), (254, 253, 285, 286), (206, 205, 237, 238), (192, 193, 225, 224), (220, 219, 251, 252), (207, 206, 238, 239), (194, 192, 224, 226), (221, 220, 252, 253), (208, 207, 239, 240), (195, 194, 226, 227), (222, 221, 253, 254), (209, 208, 240, 241), (196, 195, 227, 228), (223, 222, 254, 255), (210, 209, 241, 242), (197, 196, 228, 229), (193, 223, 255, 225), (211, 210, 242, 243), (198, 197, 229, 230), (212, 211, 243, 244), (199, 198, 230, 231), (213, 212, 244, 245), (200, 199, 231, 232), (214, 213, 245, 246), (201, 200, 232, 233), (215, 214, 246, 247), (202, 201, 233, 234), (216, 215, 247, 248), (203, 202, 234, 235), (217, 216, 248, 249), (204, 203, 235, 236), (218, 217, 249, 250), (205, 204, 236, 237), (276, 275, 307, 308), (241, 240, 272, 273), (228, 227, 259, 260), (255, 254, 286, 287), (242, 241, 273, 274), (229, 228, 260, 261), (225, 255, 287, 257), (243, 242, 274, 275), (230, 229, 261, 262), (244, 243, 275, 276), (231, 230, 262, 263), (245, 244, 276, 277), (232, 231, 263, 264), (246, 245, 277, 278), (233, 232, 264, 265), (247, 246, 278, 279), (234, 233, 265, 266), (248, 247, 279, 280), (235, 234, 266, 267), (249, 248, 280, 281), (236, 235, 267, 268), (250, 249, 281, 282), (237, 236, 268, 269), (251, 250, 282, 283), (238, 237, 269, 270), (224, 225, 257, 256), (252, 251, 283, 284), (239, 238, 270, 271), (226, 224, 256, 258), (253, 252, 284, 285), (240, 239, 271, 272), (227, 226, 258, 259), (311, 310, 342, 343), (263, 262, 294, 295), (277, 276, 308, 309), (264, 263, 295, 296), (278, 277, 309, 310), (265, 264, 296, 297), (279, 278, 310, 311), (266, 265, 297, 298), (280, 279, 311, 312), (267, 266, 298, 299), (281, 280, 312, 313), (268, 267, 299, 300), (282, 281, 313, 314), (269, 268, 300, 301), (283, 282, 314, 315), (270, 269, 301, 302), (256, 257, 289, 288), (284, 283, 315, 316), (271, 270, 302, 303), (258, 256, 288, 290), (285, 284, 316, 317), (272, 271, 303, 304), (259, 258, 290, 291), (286, 285, 317, 318), (273, 272, 304, 305), (260, 259, 291, 292), (287, 286, 318, 319), (274, 273, 305, 306), (261, 260, 292, 293), (257, 287, 319, 289), (275, 274, 306, 307), (262, 261, 293, 294), (449, 448, 377, 378), (298, 297, 329, 330), (312, 311, 343, 344), (299, 298, 330, 331), (313, 312, 344, 345), (300, 299, 331, 332), (314, 313, 345, 346), (301, 300, 332, 333), (315, 314, 346, 347), (302, 301, 333, 334), (288, 289, 321, 320), (316, 315, 347, 348), (303, 302, 334, 335), (290, 288, 320, 322), (317, 316, 348, 349), (304, 303, 335, 336), (291, 290, 322, 323), (318, 317, 349, 350), (305, 304, 336, 337), (292, 291, 323, 324), (319, 318, 350, 351), (306, 305, 337, 338), (293, 292, 324, 325), (289, 319, 351, 321), (307, 306, 338, 339), (294, 293, 325, 326), (308, 307, 339, 340), (295, 294, 326, 327), (309, 308, 340, 341), (296, 295, 327, 328), (310, 309, 341, 342), (297, 296, 328, 329), (354, 352, 384, 386), (451, 450, 364, 365), (452, 449, 378, 379), (453, 451, 365, 366), (455, 454, 353, 352), (456, 452, 379, 380), (457, 453, 366, 367), (458, 455, 352, 354), (459, 456, 380, 381), (460, 457, 367, 368), (461, 458, 354, 355), (462, 459, 381, 382), (463, 460, 368, 369), (464, 461, 355, 356), (465, 462, 382, 383), (466, 463, 369, 370), (467, 464, 356, 357), (454, 465, 383, 353), (468, 466, 370, 371), (469, 467, 357, 358), (470, 468, 371, 372), (471, 469, 358, 359), (472, 470, 372, 373), (473, 471, 359, 360), (474, 472, 373, 374), (475, 473, 360, 361), (476, 474, 374, 375), (477, 475, 361, 362), (478, 476, 375, 376), (479, 477, 362, 363), (448, 478, 376, 377), (450, 479, 363, 364), (389, 388, 420, 421), (381, 380, 412, 413), (368, 367, 399, 400), (355, 354, 386, 387), (382, 381, 413, 414), (369, 368, 400, 401), (356, 355, 387, 388), (383, 382, 414, 415), (370, 369, 401, 402), (357, 356, 388, 389), (353, 383, 415, 385), (371, 370, 402, 403), (358, 357, 389, 390), (372, 371, 403, 404), (359, 358, 390, 391), (373, 372, 404, 405), (360, 359, 391, 392), (374, 373, 405, 406), (361, 360, 392, 393), (375, 374, 406, 407), (362, 361, 393, 394), (376, 375, 407, 408), (363, 362, 394, 395), (377, 376, 408, 409), (364, 363, 395, 396), (378, 377, 409, 410), (365, 364, 396, 397), (379, 378, 410, 411), (366, 365, 397, 398), (352, 353, 385, 384), (380, 379, 411, 412), (367, 366, 398, 399), (416, 417, 447, 446, 445, 444, 443, 442, 441, 440, 439, 438, 437, 436, 435, 434, 433, 432, 431, 430, 429, 428, 427, 426, 425, 424, 423, 422, 421, 420, 419, 418), (385, 415, 447, 417), (403, 402, 434, 435), (390, 389, 421, 422), (404, 403, 435, 436), (391, 390, 422, 423), (405, 404, 436, 437), (392, 391, 423, 424), (406, 405, 437, 438), (393, 392, 424, 425), (407, 406, 438, 439), (394, 393, 425, 426), (408, 407, 439, 440), (395, 394, 426, 427), (409, 408, 440, 441), (396, 395, 427, 428), (410, 409, 441, 442), (397, 396, 428, 429), (411, 410, 442, 443), (398, 397, 429, 430), (384, 385, 417, 416), (412, 411, 443, 444), (399, 398, 430, 431), (386, 384, 416, 418), (413, 412, 444, 445), (400, 399, 431, 432), (387, 386, 418, 419), (414, 413, 445, 446), (401, 400, 432, 433), (388, 387, 419, 420), (415, 414, 446, 447), (402, 401, 433, 434), (332, 331, 479, 450), (345, 344, 478, 448), (331, 330, 477, 479), (344, 343, 476, 478), (330, 329, 475, 477), (343, 342, 474, 476), (329, 328, 473, 475), (342, 341, 472, 474), (328, 327, 471, 473), (341, 340, 470, 472), (327, 326, 469, 471), (340, 339, 468, 470), (326, 325, 467, 469), (339, 338, 466, 468), (321, 351, 465, 454), (325, 324, 464, 467), (338, 337, 463, 466), (351, 350, 462, 465), (324, 323, 461, 464), (337, 336, 460, 463), (350, 349, 459, 462), (323, 322, 458, 461), (336, 335, 457, 460), (349, 348, 456, 459), (322, 320, 455, 458), (335, 334, 453, 457), (348, 347, 452, 456), (320, 321, 454, 455), (334, 333, 451, 453), (347, 346, 449, 452), (333, 332, 450, 451), (346, 345, 448, 449), (505, 506, 538, 537), (54, 56, 508, 507), (10, 12, 486, 485), (28, 30, 495, 494), (46, 48, 504, 503), (2, 4, 482, 481), (20, 22, 491, 490), (38, 40, 500, 499), (56, 58, 509, 508), (12, 14, 487, 486), (30, 32, 496, 495), (48, 50, 505, 504), (4, 6, 483, 482), (22, 24, 492, 491), (40, 42, 501, 500), (58, 60, 510, 509), (14, 16, 488, 487), (32, 34, 497, 496), (50, 52, 506, 505), (6, 8, 484, 483), (24, 26, 493, 492), (42, 44, 502, 501), (60, 62, 511, 510), (16, 18, 489, 488), (34, 36, 498, 497), (52, 54, 507, 506), (8, 10, 485, 484), (26, 28, 494, 493), (44, 46, 503, 502), (0, 2, 481, 480), (62, 0, 480, 511), (18, 20, 490, 489), (513, 514, 546, 545), (492, 493, 525, 524), (506, 507, 539, 538), (493, 494, 526, 525), (480, 481, 513, 512), (507, 508, 540, 539), (494, 495, 527, 526), (481, 482, 514, 513), (508, 509, 541, 540), (495, 496, 528, 527), (482, 483, 515, 514), (509, 510, 542, 541), (496, 497, 529, 528), (483, 484, 516, 515), (510, 511, 543, 542), (497, 498, 530, 529), (484, 485, 517, 516), (511, 480, 512, 543), (498, 499, 531, 530), (485, 486, 518, 517), (499, 500, 532, 531), (486, 487, 519, 518), (500, 501, 533, 532), (487, 488, 520, 519), (501, 502, 534, 533), (488, 489, 521, 520), (502, 503, 535, 534), (489, 490, 522, 521), (503, 504, 536, 535), (490, 491, 523, 522), (504, 505, 537, 536), (491, 492, 524, 523), (548, 549, 581, 580), (540, 541, 573, 572), (527, 528, 560, 559), (514, 515, 547, 546), (541, 542, 574, 573), (528, 529, 561, 560), (515, 516, 548, 547), (542, 543, 575, 574), (529, 530, 562, 561), (516, 517, 549, 548), (543, 512, 544, 575), (530, 531, 563, 562), (517, 518, 550, 549), (531, 532, 564, 563), (518, 519, 551, 550), (532, 533, 565, 564), (519, 520, 552, 551), (533, 534, 566, 565), (520, 521, 553, 552), (534, 535, 567, 566), (521, 522, 554, 553), (535, 536, 568, 567), (522, 523, 555, 554), (536, 537, 569, 568), (523, 524, 556, 555), (537, 538, 570, 569), (524, 525, 557, 556), (538, 539, 571, 570), (525, 526, 558, 557), (512, 513, 545, 544), (539, 540, 572, 571), (526, 527, 559, 558), (583, 584, 616, 615), (575, 544, 576, 607), (562, 563, 595, 594), (549, 550, 582, 581), (563, 564, 596, 595), (550, 551, 583, 582), (564, 565, 597, 596), (551, 552, 584, 583), (565, 566, 598, 597), (552, 553, 585, 584), (566, 567, 599, 598), (553, 554, 586, 585), (567, 568, 600, 599), (554, 555, 587, 586), (568, 569, 601, 600), (555, 556, 588, 587), (569, 570, 602, 601), (556, 557, 589, 588), (570, 571, 603, 602), (557, 558, 590, 589), (544, 545, 577, 576), (571, 572, 604, 603), (558, 559, 591, 590), (545, 546, 578, 577), (572, 573, 605, 604), (559, 560, 592, 591), (546, 547, 579, 578), (573, 574, 606, 605), (560, 561, 593, 592), (547, 548, 580, 579), (574, 575, 607, 606), (561, 562, 594, 593), (608, 609, 610, 611, 612, 613, 614, 615, 616, 617, 618, 619, 620, 621, 622, 623, 624, 625, 626, 627, 628, 629, 630, 631, 632, 633, 634, 635, 636, 637, 638, 639), (597, 598, 630, 629), (584, 585, 617, 616), (598, 599, 631, 630), (585, 586, 618, 617), (599, 600, 632, 631), (586, 587, 619, 618), (600, 601, 633, 632), (587, 588, 620, 619), (601, 602, 634, 633), (588, 589, 621, 620), (602, 603, 635, 634), (589, 590, 622, 621), (576, 577, 609, 608), (603, 604, 636, 635), (590, 591, 623, 622), (577, 578, 610, 609), (604, 605, 637, 636), (591, 592, 624, 623), (578, 579, 611, 610), (605, 606, 638, 637), (592, 593, 625, 624), (579, 580, 612, 611), (606, 607, 639, 638), (593, 594, 626, 625), (580, 581, 613, 612), (607, 576, 608, 639), (594, 595, 627, 626), (581, 582, 614, 613), (595, 596, 628, 627), (582, 583, 615, 614), (596, 597, 629, 628)])
me_cylinder.use_remesh_preserve_volume = False
me_cylinder.use_remesh_preserve_attributes = False
me_cylinder.use_mirror_vertex_groups = False
me_cylinder.update()

# ---- objects
ob_needle = bpy.data.objects.new('needle', me_sphere)
ob_disk = bpy.data.objects.new('disk', me_circle)
ob_base = bpy.data.objects.new('base', me_cube_001)
ob_head = bpy.data.objects.new('head', me_cylinder_001)
ob_cylinder = bpy.data.objects.new('Cylinder', me_cylinder)

# ---- transforms, parenting, visibility, modifiers, constraints
ob_needle.location = (-1.756, -0.2888, -2.831)
ob_needle.rotation_euler = (-0.02394, -0.03414, 1.542)
ob_needle.scale = (0.221, 0.221, 0.221)
ob_needle.lineart.crease_threshold = 0.0
ob_disk.location = (-0.455, 0.8886, -2.965)
ob_disk.rotation_euler = (0.0, -0.0, 3.32)
ob_disk.scale = (1.453, 1.453, 1.453)
ob_disk.lineart.crease_threshold = 0.0
ob_base.location = (-1.511, 0.0, -4.509)
ob_base.lineart.crease_threshold = 0.0
ob_head.location = (-0.1888, -0.9349, -1.78)
ob_head.rotation_euler = (0.02417, -0.104, 1.579)
ob_head.scale = (0.5349, 0.5349, 0.5349)
ob_head.lineart.crease_threshold = 0.0
ob_cylinder.location = (-9.619, -2.172, 0.1887)
ob_cylinder.scale = (0.3131, 0.3131, 0.3131)
ob_cylinder.lineart.crease_threshold = 0.0

# ---- collection membership
col_collection_1.objects.link(ob_needle)
col_collection_1.objects.link(ob_disk)
col_collection_1.objects.link(ob_base)
col_collection_1.objects.link(ob_head)
col_collection_2.objects.link(ob_cylinder)

# ---- scene / render settings (as saved in the file)
scene.frame_start = 1; scene.frame_end = 90; scene.frame_set(76)
scene.render.engine = 'BLENDER_EEVEE_NEXT'
scene.render.resolution_percentage = 50
scene.render.dither_intensity = 0.0
scene.cycles.use_denoising = False
scene.cycles.samples = 128
scene.cycles.sampling_pattern = 'TABULATED_SOBOL'
scene.cycles.light_sampling_threshold = 0.0
scene.cycles.use_adaptive_sampling = False
scene.cycles.use_light_tree = False
scene.cycles.blur_glossy = 0.0
scene.cycles.sample_clamp_indirect = 0.0
scene.view_settings.view_transform = 'Standard'
bpy.context.view_layer.update()

# ---- added for rendering (the .blend has no active camera and no usable light): camera, sun
cam_auto = bpy.data.cameras.new('AutoCamera')
cam_auto.lens = 50.0
cam_auto.sensor_width = 36.0
cam_auto.clip_end = 1000.0
ob_auto_camera = bpy.data.objects.new('AutoCamera', cam_auto)
scene.collection.objects.link(ob_auto_camera)
ob_auto_camera.location = (32.9413, -33.4789, 25.5999)
ob_auto_camera.rotation_euler = (1.09748, -7.21219e-08, 0.694738)
scene.camera = ob_auto_camera
light_auto_sun = bpy.data.lights.new('AutoSun', 'SUN')
light_auto_sun.energy = 3.0
light_auto_sun.angle = 0.0523599
ob_auto_sun = bpy.data.objects.new('AutoSun', light_auto_sun)
scene.collection.objects.link(ob_auto_sun)
ob_auto_sun.rotation_euler = (0.872665, 0.174533, 0.523599)
bpy.context.view_layer.update()
